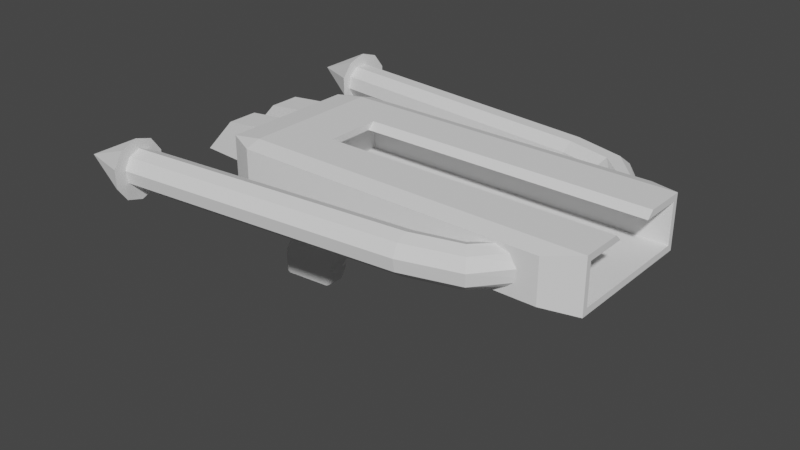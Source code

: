 # Source: Boomer_Launcher.blend  (saved by Blender 2.91.10; exported with 4.5.12 LTS)
import bpy
from mathutils import Matrix  # noqa: F401  (used for matrix-valued properties, if any)

bpy.ops.wm.read_factory_settings(use_empty=True)
scene = bpy.context.scene
scene.name = 'Scene'

# ---- collections
col_collection = bpy.data.collections.new('Collection'); scene.collection.children.link(col_collection)

# ---- materials (node trees are filled in below, after node groups)
mat_material = bpy.data.materials.new('Material')
mat_material.alpha_threshold = 0.0
mat_material.use_transparent_shadow = False
mat_material.line_color = (0.0, 0.0, 0.0, 1.0)

# ---- material node trees
mat_material.use_nodes = True; mat_material.node_tree.nodes.clear()
_N = mat_material.node_tree.nodes; _L = mat_material.node_tree.links
n0 = _N.new('ShaderNodeOutputMaterial'); n0.name = 'Material Output'; n0.location = (300, 300)
n1 = _N.new('ShaderNodeBsdfPrincipled'); n1.name = 'Principled BSDF'; n1.location = (10, 300)
n1.distribution = 'GGX'
n1.subsurface_method = 'BURLEY'
n1.inputs[2].default_value = 0.4
n1.inputs[3].default_value = 1.45
n1.inputs[27].default_value = (0.0, 0.0, 0.0, 1.0)
n1.inputs[28].default_value = 1.0
_L.new(n1.outputs[0], n0.inputs[0])
n0.is_active_output = True

# ---- world
world_world = bpy.data.worlds.new('World'); scene.world = world_world
world_world.use_nodes = True; world_world.node_tree.nodes.clear()
_N = world_world.node_tree.nodes; _L = world_world.node_tree.links
n0 = _N.new('ShaderNodeOutputWorld'); n0.name = 'World Output'; n0.location = (300, 300)
n1 = _N.new('ShaderNodeBackground'); n1.name = 'Background'; n1.location = (10, 300)
n1.inputs[0].default_value = (0.05088, 0.05088, 0.05088, 1.0)
_L.new(n1.outputs[0], n0.inputs[0])
n0.is_active_output = True
world_world.color = (0.05088, 0.05088, 0.05088)
world_world.use_sun_shadow = False
world_world.sun_shadow_jitter_overblur = 0.0

# ---- meshes
me_cube = bpy.data.meshes.new('Cube')
me_cube.from_pydata([(18.71, 1.0, 1.0), (18.71, 1.0, -1.284), (18.71, -1.0, 1.0), (18.71, -1.0, -1.284), (-1.0, 1.0, 1.0), (-1.0, 1.0, -2.069), (-1.0, -1.0, 1.0), (-1.0, -1.0, -2.069), (19.91, 1.0, 1.0), (19.91, -1.0, 1.0), (-1.885, 1.0, 1.0), (-1.885, -1.0, 1.0), (19.91, 1.0, -0.4715), (19.81, 1.0, -0.7213), (19.63, 1.0, -0.8965), (19.38, 1.0, -1.045), (19.38, -1.0, -1.045), (19.63, -1.0, -0.8965), (19.81, -1.0, -0.7213), (19.91, -1.0, -0.4715), (18.71, 1.0, 0.3333), (18.71, 1.0, -0.3333), (-1.0, -1.0, -0.3333), (-1.0, -1.0, 0.3333), (18.71, -1.0, 0.3333), (18.71, -1.0, -0.3333), (-1.0, 1.0, 0.3333), (-1.0, 1.0, -0.3333), (-1.885, 1.0, 0.3333), (-1.885, 1.0, -0.3333), (-1.885, -1.0, -0.3333), (-1.885, -1.0, 0.3333), (15.74, 1.0, -1.367), (15.74, -1.0, 1.0), (15.74, -1.0, -1.367), (15.74, 1.0, 1.0), (15.74, 1.0, -0.3333), (15.74, 1.0, 0.3333), (15.74, -1.0, -0.3333), (15.74, -1.0, 0.3333), (-4.007, -1.0, 1.0), (-4.007, 1.0, 1.0), (18.71, 1.0, 0.0), (-1.0, -1.0, 0.0), (18.71, -1.0, 0.0), (-1.0, 1.0, 0.0), (-1.885, 1.0, 0.0), (-1.885, -1.0, 0.0), (15.74, -1.0, 0.0), (15.74, 1.0, 0.0), (15.74, -0.8248, 1.424), (-1.0, -0.8248, 1.424), (18.71, 0.8248, 1.424), (9.745, -1.0, 0.0), (18.71, -0.8248, 1.424), (9.745, 1.0, 0.0), (-1.0, 0.8248, 1.424), (9.745, 1.0, 0.3333), (9.745, 1.0, -0.3333), (15.74, 0.8248, 1.424), (9.745, 1.0, 1.0), (19.91, 0.8248, 1.424), (19.91, -0.8248, 1.424), (9.745, -1.0, -1.505), (-1.885, -0.8248, 1.424), (9.745, -1.0, 0.3333), (9.745, -1.0, -0.3333), (-1.885, 0.8248, 1.424), (9.745, -1.0, 1.0), (-4.007, -0.8248, 1.424), (-4.007, 0.8248, 1.424), (9.745, 1.0, -1.505), (15.74, -1.0, 1.131), (15.74, -0.917, 1.331), (-1.0, -0.917, 1.331), (-1.0, -1.0, 1.131), (18.71, 0.917, 1.331), (18.71, 1.0, 1.131), (18.71, -0.917, 1.331), (18.71, -1.0, 1.131), (-1.0, 0.917, 1.331), (-1.0, 1.0, 1.131), (15.74, 1.0, 1.131), (15.74, 0.917, 1.331), (19.91, 1.0, 1.131), (19.91, 0.917, 1.331), (19.91, -0.917, 1.331), (19.91, -1.0, 1.131), (-1.885, -0.917, 1.331), (-1.885, -1.0, 1.131), (-1.885, 1.0, 1.131), (-1.885, 0.917, 1.331), (-4.007, -1.0, 1.131), (-4.007, -0.917, 1.331), (-4.007, 0.917, 1.331), (-4.007, 1.0, 1.131), (9.745, -1.0, 1.131), (9.745, -0.917, 1.331), (9.745, 1.0, 1.131), (9.745, 0.917, 1.331), (5.972, 1.0, -1.837), (5.452, -1.0, 1.0), (5.452, -1.0, -0.3333), (5.452, -1.0, 0.3333), (5.452, -1.0, 0.0), (5.452, 0.917, 1.331), (5.452, 1.0, -0.3333), (5.452, 1.0, 0.0), (5.452, 1.0, 1.0), (5.452, 1.0, 0.3333), (5.452, -1.0, 1.131), (5.972, -1.0, -1.837), (5.452, -0.917, 1.331), (5.452, 1.0, 1.131), (5.452, 0.8248, 1.424), (9.745, 0.8248, 1.424), (9.745, -0.8248, 1.424), (5.452, -0.8248, 1.424), (11.92, 1.0, 0.3333), (11.92, 1.0, -0.3333), (11.92, 1.0, 1.0), (11.92, -1.0, -1.413), (11.92, 1.0, 0.0), (11.92, -0.917, 1.331), (11.92, -1.0, 0.0), (11.92, 0.8248, 1.424), (11.92, -1.0, 0.3333), (11.92, -1.0, 1.0), (11.92, 1.0, 1.131), (11.92, -0.8248, 1.424), (11.92, -1.0, -0.3333), (11.92, 1.0, -1.413), (11.92, -1.0, 1.131), (11.92, 0.917, 1.331), (-2.548, -0.8684, -10.92), (18.71, -0.3333, -1.284), (18.71, 0.3333, -1.284), (19.91, 0.3333, 1.0), (19.91, -0.3333, 1.0), (-2.095, 0.3333, -1.925), (-2.095, -0.3333, -1.925), (19.38, -0.3333, -1.045), (19.38, 0.3333, -1.045), (19.63, 0.3333, -0.8965), (19.63, -0.3333, -0.8965), (19.91, 0.3333, -0.4715), (19.91, -0.3333, -0.4715), (19.81, -0.3333, -0.7213), (19.81, 0.3333, -0.7213), (15.74, 0.3333, -1.367), (15.74, -0.3333, -1.367), (-4.007, -0.3333, 1.0), (-4.007, 0.3333, 1.0), (-2.303, 0.3333, -1.154), (-2.303, -0.3333, -1.154), (-2.984, -0.3333, -0.4873), (-2.984, 0.3333, -0.4873), (-3.972, -0.3333, 0.3333), (-3.972, 0.3333, 0.3333), (-3.378, -0.3333, -0.154), (-3.378, 0.3333, -0.154), (9.211, 0.4183, -1.517), (9.211, -0.4183, -1.517), (5.984, 0.2491, -1.808), (5.984, -0.2491, -1.808), (11.94, 0.4183, -1.401), (11.94, -0.4183, -1.401), (8.189, 0.917, 1.331), (8.189, 0.8248, 1.424), (8.189, 1.0, -0.3333), (8.189, 1.0, 0.0), (8.189, 1.0, 1.0), (8.189, 1.0, 0.3333), (8.189, -1.0, 1.131), (7.232, -1.0, -1.654), (7.232, 1.0, -1.654), (8.189, -1.0, 1.0), (8.189, -1.0, -0.3333), (8.189, -1.0, 0.3333), (8.189, -1.0, 0.0), (8.189, -0.8248, 1.424), (8.189, -0.917, 1.331), (8.189, 1.0, 1.131), (7.077, 0.2491, -1.65), (7.077, -0.2491, -1.65), (-1.193, -0.8684, -6.562), (-1.193, 0.8684, -6.562), (-2.627, -0.2895, -6.546), (4.294, -0.2895, -6.562), (-2.627, 0.2895, -6.546), (4.294, 0.2895, -6.562), (-2.548, 0.8684, -10.92), (-4.088, -0.2895, -10.24), (2.939, -0.2895, -10.92), (-4.088, 0.2895, -10.24), (2.939, 0.2895, -10.92), (-5.176, -0.2895, -16.29), (-5.176, 0.2895, -16.29), (-5.233, -0.2895, -13.54), (-3.326, 0.8684, -13.99), (2.117, -0.2895, -13.47), (-5.233, 0.2895, -13.54), (2.117, 0.2895, -13.47), (-3.326, -0.8684, -13.99), (4.9, -0.9373, -4.211), (-2.321, -0.3124, -4.004), (-2.466, -0.2978, -5.377), (4.9, 0.9373, -4.211), (-1.156, -0.8934, -5.708), (-1.092, -0.9373, -4.211), (-1.092, 0.9373, -4.211), (-1.156, 0.8934, -5.708), (4.514, -0.2978, -5.708), (4.9, -0.3124, -4.211), (-2.466, 0.2978, -5.377), (-2.321, 0.3124, -4.004), (4.9, 0.3124, -4.211), (4.514, 0.2978, -5.708), (-1.045, -0.969, -3.128), (5.155, -0.323, -2.987), (-2.206, 0.323, -2.953), (5.155, -0.969, -2.987), (-2.206, -0.323, -2.953), (5.155, 0.969, -2.987), (-1.045, 0.969, -3.128), (5.155, 0.323, -2.987), (9.845, 0.328, -2.12), (9.845, -0.328, -2.12), (11.33, 0.328, -2.005), (11.33, -0.328, -2.005), (10.05, 0.328, -2.585), (10.05, -0.328, -2.585), (11.17, 0.328, -2.554), (11.17, -0.328, -2.554), (10.08, 0.328, -4.647), (10.08, -0.328, -4.647), (11.2, 0.328, -4.617), (11.2, -0.328, -4.617), (9.441, 0.328, -5.503), (9.441, -0.328, -5.503), (11.26, 0.328, -5.472), (11.26, -0.328, -5.472), (9.449, 0.328, -6.316), (9.449, -0.328, -6.316), (11.27, 0.328, -6.285), (11.27, -0.328, -6.285), (11.41, 0.328, -5.661), (11.41, -0.328, -5.661), (11.41, 0.328, -6.092), (11.41, -0.328, -6.092), (6.669, 0.328, -5.55), (6.669, -0.328, -5.55), (6.677, 0.328, -6.363), (6.677, -0.328, -6.363), (5.578, 0.328, -5.219), (5.578, -0.328, -5.219), (5.304, 0.328, -5.946), (5.304, -0.328, -5.946), (5.216, 0.328, -4.797), (5.216, -0.328, -4.797), (4.782, 0.328, -6.003), (4.782, -0.328, -6.003), (4.669, 0.7151, -3.162), (4.669, -0.7151, -3.162), (4.199, 0.7151, -6.143), (4.199, -0.7151, -6.143), (-4.649, -0.2895, -11.86), (2.484, -0.2895, -12.37), (-4.649, 0.2895, -11.86), (-2.929, 0.8684, -12.42), (2.484, 0.2895, -12.37), (-2.929, -0.8684, -12.42), (-3.592, 0.2895, -8.957), (-2.111, -0.8684, -9.515), (3.375, 0.2895, -9.515), (3.375, -0.2895, -9.515), (-2.111, 0.8684, -9.515), (-3.592, -0.2895, -8.957), (-3.189, 0.2895, -7.917), (-1.757, -0.8684, -8.375), (3.73, 0.2895, -8.375), (-3.189, -0.2895, -7.917), (3.73, -0.2895, -8.375), (-1.757, 0.8684, -8.375), (3.024, -0.1753, -11.3), (3.024, -0.4433, -11.3), (3.024, 0.4433, -11.3), (3.024, 0.1753, -11.3), (2.748, -0.1753, -12.18), (2.748, 0.4433, -12.18), (2.748, -0.4433, -12.18), (2.748, 0.1753, -12.18), (3.834, -0.4433, -8.696), (3.62, -0.4433, -9.386), (3.834, -0.1753, -8.696), (3.62, -0.1753, -9.386), (3.62, 0.1753, -9.386), (3.62, 0.4433, -9.386), (3.834, 0.1753, -8.696), (3.834, 0.4433, -8.696), (4.294, 0.6254, -6.562), (4.042, 0.7349, -6.562), (4.042, -0.7349, -6.562), (4.294, -0.6254, -6.562), (2.687, 0.7349, -10.92), (2.939, 0.6254, -10.92), (2.958, 0.6688, -11.0), (2.907, 0.7321, -11.02), (2.939, -0.6254, -10.92), (2.687, -0.7349, -10.92), (2.907, -0.7321, -11.02), (2.958, -0.6688, -11.0), (1.915, -0.6254, -13.76), (1.758, -0.735, -13.88), (1.979, -0.7321, -13.98), (1.758, 0.735, -13.88), (1.915, 0.6254, -13.76), (1.979, 0.7321, -13.98), (4.262, -0.7559, -5.708), (4.514, -0.6465, -5.708), (4.54, -0.7658, -5.606), (4.514, 0.6465, -5.708), (4.262, 0.7559, -5.708), (4.54, 0.7658, -5.606), (2.484, 0.6254, -12.37), (2.231, 0.7349, -12.37), (2.516, 0.7321, -12.27), (2.549, 0.6613, -12.32), (2.231, -0.7349, -12.37), (2.484, -0.6254, -12.37), (2.549, -0.6613, -12.32), (2.516, -0.7321, -12.27), (3.123, -0.7349, -9.515), (3.375, -0.6254, -9.515), (3.441, -0.655, -9.48), (3.407, -0.7321, -9.413), (3.375, 0.6254, -9.515), (3.123, 0.7349, -9.515), (3.407, 0.7321, -9.413), (3.441, 0.655, -9.48), (3.478, 0.7349, -8.375), (3.73, 0.6254, -8.375), (3.755, 0.6627, -8.452), (3.698, 0.7321, -8.477), (3.73, -0.6254, -8.375), (3.478, -0.7349, -8.375), (3.698, -0.7321, -8.477), (3.755, -0.6627, -8.452), (1.305, -0.2571, -16.74), (1.305, -0.6504, -16.74), (1.305, 0.6504, -16.74), (1.305, 0.2571, -16.74), (2.131, 0.2571, -13.9), (2.131, -0.2571, -13.9), (2.102, -0.6504, -14.19), (2.13, -0.5556, -14.1), (2.13, 0.5556, -14.1), (2.102, 0.6504, -14.19), (1.554, -0.2039, -16.49), (1.554, -0.5156, -16.49), (1.554, 0.5156, -16.49), (1.554, 0.2039, -16.49), (2.208, 0.2039, -14.41), (2.208, -0.2039, -14.41), (2.186, -0.5156, -14.48), (2.208, -0.4405, -14.41), (2.208, 0.4405, -14.41), (2.186, 0.5156, -14.48), (1.756, -0.1391, -16.14), (1.756, -0.3517, -16.14), (1.756, 0.3517, -16.14), (1.756, 0.1391, -16.14), (2.202, 0.1391, -14.72), (2.202, -0.1391, -14.72), (2.186, -0.3517, -14.77), (2.202, -0.3005, -14.72), (2.202, 0.3005, -14.72), (2.186, 0.3517, -14.77), (-1.885, -0.6656, -1.934), (-1.885, 0.6656, -1.934), (-2.837, 0.6656, -0.3333), (-2.294, 1.0, -0.3333), (-1.918, 1.0, -0.7033), (-2.156, 0.6656, -1.0), (-1.918, -1.0, -0.7033), (-2.156, -0.6656, -1.0), (-3.972, -0.6656, 0.3333), (-3.412, -1.0, 0.3333), (-3.99, -1.0, 0.6673), (-3.412, 1.0, 0.3333), (-3.972, 0.6656, 0.3333), (-3.99, 1.0, 0.6673), (-2.294, -1.0, -0.3333), (-2.837, -0.6656, -0.3333), (-3.231, 0.6656, 0.0), (-2.681, 1.0, 0.0), (-3.231, -0.6656, 0.0), (-2.681, -1.0, 0.0), (-2.36, -0.5339, -6.295), (-2.36, 0.5339, -6.295), (-3.901, -0.5339, -10.27), (-3.901, 0.5339, -10.27), (-5.025, -0.534, -16.47), (-5.025, 0.534, -16.47), (-5.046, -0.534, -13.57), (-5.046, 0.534, -13.57), (-2.112, -0.6028, -4.013), (-2.27, -0.5589, -5.466), (-2.27, 0.5589, -5.466), (-2.112, 0.6028, -4.013), (-1.997, 0.6345, -2.962), (-1.997, -0.6345, -2.962), (-4.462, -0.534, -11.89), (-4.462, 0.534, -11.89), (-3.404, 0.5339, -8.99), (-3.404, -0.5339, -8.99), (-3.001, 0.5339, -7.95), (-3.001, -0.5339, -7.95), (-1.689, -0.8597, -1.964), (-1.349, -1.0, -2.016), (-1.423, -1.0, -1.456), (-1.439, -1.0, -1.459), (-1.349, 1.0, -2.016), (-1.689, 0.8597, -1.964), (-1.439, 1.0, -1.459), (-1.423, 1.0, -1.456), (-2.168, -0.7273, -6.339), (-1.831, -0.8684, -6.416), (-1.831, 0.8684, -6.416), (-2.168, 0.7273, -6.339), (-3.725, -0.727, -10.35), (-3.414, -0.8684, -10.5), (-3.414, 0.8684, -10.5), (-3.725, 0.727, -10.35), (-4.498, -0.8684, -16.81), (-4.834, -0.727, -16.6), (-4.834, 0.727, -16.6), (-4.498, 0.8684, -16.81), (-4.522, -0.8684, -13.7), (-4.857, -0.727, -13.62), (-4.857, 0.727, -13.62), (-4.522, 0.8684, -13.7), (-1.918, -0.7965, -4.05), (-1.58, -0.9373, -4.116), (-1.74, -0.8934, -5.581), (-2.077, -0.7524, -5.508), (-2.077, 0.7524, -5.508), (-1.74, 0.8934, -5.581), (-1.918, 0.7965, -4.05), (-1.58, 0.9373, -4.116), (-1.464, 0.969, -3.055), (-1.803, 0.8284, -2.996), (-1.464, -0.969, -3.055), (-1.803, -0.8284, -2.996), (-4.279, -0.727, -11.95), (-3.956, -0.8684, -12.07), (-4.279, 0.727, -11.95), (-3.956, 0.8684, -12.07), (-3.224, 0.7271, -9.063), (-2.907, 0.8684, -9.192), (-2.907, -0.8684, -9.192), (-3.224, -0.7271, -9.063), (-2.817, 0.7272, -8.013), (-2.493, 0.8684, -8.124), (-2.493, -0.8684, -8.124), (-2.817, -0.7272, -8.013), (-4.341, -0.1989, -17.15), (-4.341, -0.5967, -17.15), (-4.341, 0.5967, -17.15), (-4.341, 0.1989, -17.15), (-5.078, 0.1989, -16.62), (-5.078, -0.1989, -16.62), (-4.973, -0.3669, -16.74), (-4.973, 0.3669, -16.74), (-4.612, 0.5967, -16.97), (-4.843, 0.4996, -16.83), (-4.843, -0.4996, -16.83), (-4.612, -0.5967, -16.97), (-4.087, -0.8684, -17.0), (-4.16, -0.8684, -17.03), (-4.147, -0.8197, -17.08), (1.104, 0.7321, -16.78), (1.14, 0.7113, -16.82), (-4.087, 0.8684, -17.0), (-4.147, 0.8197, -17.08), (-4.16, 0.8684, -17.03), (1.104, -0.7321, -16.78), (1.14, -0.7113, -16.82), (-4.104, 0.2895, -17.07), (-4.104, -0.2895, -17.07), (1.083, 0.2895, -16.84), (1.083, -0.2895, -16.84), (1.083, 0.6659, -16.84), (-4.104, 0.8021, -17.07), (-4.104, -0.8021, -17.07), (1.083, -0.6659, -16.84), (5.972, 0.3333, -1.837), (5.972, -0.3333, -1.837), (7.232, 0.3333, -1.654), (7.232, -0.3333, -1.654), (5.772, 0.2491, -3.224), (5.772, -0.2491, -3.224), (6.617, 0.2491, -3.066), (6.617, -0.2491, -3.066), (6.039, 0.2491, -4.336), (6.039, -0.2491, -4.336), (6.585, 0.2491, -4.021), (6.585, -0.2491, -4.021), (6.679, 0.2491, -5.214), (6.679, -0.2491, -5.214), (6.725, 0.2491, -4.899), (6.725, -0.2491, -4.899)], [], [(64, 67, 70, 69), (103, 101, 6, 23), (454, 430, 400, 412), (150, 135, 3, 34), (37, 35, 0, 20), (2, 24, 44, 25, 3, 16, 17, 18, 19, 9), (136, 1, 15, 142), (156, 160, 394, 380), (128, 98, 99, 133), (146, 138, 9, 19), (143, 14, 13, 148), (142, 15, 14, 143), (146, 19, 18, 147), (1, 21, 42, 20, 0, 8, 12, 13, 14, 15), (379, 383, 382, 424, 423), (23, 6, 11, 31), (378, 140, 222, 411), (43, 23, 31, 47), (4, 26, 28, 10), (45, 27, 29, 46), (379, 139, 153, 383), (396, 386, 157, 159), (32, 36, 21, 1), (49, 37, 20, 42), (111, 102, 22, 7), (104, 103, 23, 43), (44, 24, 39, 48), (3, 25, 38, 34), (122, 118, 37, 49), (131, 119, 36, 32), (118, 120, 35, 37), (166, 150, 34, 121), (24, 2, 33, 39), (64, 69, 93, 88), (28, 46, 395, 389), (46, 29, 381, 395), (30, 47, 397, 392), (386, 388, 40, 151, 157), (140, 378, 385, 154), (158, 152, 41, 391, 390), (398, 417, 465, 426), (9, 138, 137, 8, 84, 85, 61, 62, 86, 87), (385, 393, 155, 154), (119, 122, 49, 36), (25, 44, 48, 38), (102, 104, 43, 22), (36, 49, 42, 21), (393, 396, 159, 155), (26, 45, 46, 28), (22, 43, 47, 30), (160, 158, 390, 394), (117, 51, 74, 112), (0, 35, 82, 77), (52, 61, 85, 76), (114, 56, 51, 117), (70, 67, 91, 94), (51, 56, 67, 64), (52, 59, 50, 54), (4, 10, 90, 81), (41, 152, 151, 40, 92, 93, 69, 70, 94, 95), (125, 59, 83, 133), (52, 54, 62, 61), (62, 54, 78, 86), (127, 33, 72, 132), (8, 0, 77, 84), (2, 9, 87, 79), (59, 52, 76, 83), (11, 6, 75, 89), (108, 4, 81, 113), (33, 2, 79, 72), (80, 91, 67, 56), (40, 11, 89, 92), (10, 41, 95, 90), (88, 74, 51, 64), (132, 72, 73, 123), (77, 82, 83, 76), (79, 87, 86, 78), (84, 77, 76, 85), (89, 75, 74, 88), (81, 90, 91, 80), (72, 79, 78, 73), (113, 81, 80, 105), (92, 89, 88, 93), (90, 95, 94, 91), (54, 50, 73, 78), (173, 96, 97, 181), (120, 60, 98, 128), (176, 68, 96, 173), (168, 115, 99, 167), (125, 115, 116, 129), (129, 116, 97, 123), (130, 124, 53, 66), (169, 170, 55, 58), (499, 162, 63, 174), (172, 171, 60, 57), (175, 169, 58, 71), (170, 172, 57, 55), (124, 126, 65, 53), (121, 130, 66, 63), (126, 127, 68, 65), (45, 26, 109, 107), (5, 27, 106, 100), (26, 4, 108, 109), (188, 303, 344, 282), (27, 45, 107, 106), (56, 114, 105, 80), (6, 101, 110, 75), (75, 110, 112, 74), (182, 113, 105, 167), (171, 108, 113, 182), (180, 117, 112, 181), (177, 179, 104, 102), (179, 178, 103, 104), (174, 177, 102, 111), (178, 176, 101, 103), (39, 33, 127, 126), (34, 38, 130, 121), (48, 39, 126, 124), (38, 48, 124, 130), (50, 129, 123, 73), (59, 125, 129, 50), (35, 120, 128, 82), (96, 132, 123, 97), (68, 127, 132, 96), (115, 125, 133, 99), (58, 55, 122, 119), (162, 166, 121, 63), (57, 60, 120, 118), (71, 58, 119, 131), (55, 57, 118, 122), (82, 128, 133, 83), (168, 114, 117, 180, 116, 115), (71, 131, 165, 161), (166, 162, 227, 229), (399, 408, 446, 429), (300, 190, 280, 341), (175, 71, 161, 498), (498, 161, 162, 499), (429, 462, 416, 399), (155, 159, 160, 156), (139, 379, 410, 220), (139, 140, 154, 153), (10, 28, 389, 391, 41), (159, 157, 158, 160), (31, 11, 40, 388, 387), (154, 155, 156, 153), (47, 31, 387, 397), (157, 151, 152, 158), (131, 32, 149, 165), (165, 149, 150, 166), (12, 145, 148, 13), (145, 146, 147, 148), (16, 141, 144, 17), (141, 142, 143, 144), (17, 144, 147, 18), (144, 143, 148, 147), (12, 8, 137, 145), (145, 137, 138, 146), (3, 135, 141, 16), (135, 136, 142, 141), (32, 1, 136, 149), (149, 136, 135, 150), (398, 187, 281, 417), (189, 399, 416, 278), (184, 164, 501, 503), (100, 175, 498, 496), (65, 68, 176, 178), (63, 66, 177, 174), (53, 65, 178, 179), (66, 53, 179, 177), (116, 180, 181, 97), (60, 171, 182, 98), (98, 182, 167, 99), (107, 109, 172, 170), (100, 106, 169, 175), (109, 108, 171, 172), (497, 499, 174, 111), (106, 107, 170, 169), (114, 168, 167, 105), (101, 176, 173, 110), (110, 173, 181, 112), (277, 272, 194, 192), (459, 276, 191, 432), (311, 310, 331, 330, 290, 285), (194, 401, 413, 268), (400, 192, 266, 412), (274, 275, 193, 195), (211, 322, 301, 186), (302, 185, 279, 345), (206, 214, 189, 187), (217, 212, 188, 190), (324, 270, 202, 316), (201, 405, 403, 197), (198, 201, 197, 196), (437, 485, 484, 468, 474), (328, 271, 203, 313), (439, 454, 412, 404), (273, 460, 431, 134), (327, 326, 307, 306, 286, 289), (306, 305, 195, 287, 286), (310, 309, 134, 271, 328, 331), (404, 198, 196, 402), (314, 313, 203, 478, 486), (490, 492, 482, 350, 351), (456, 440, 405, 413), (403, 436, 475, 473), (269, 325, 315, 199), (267, 329, 312, 200), (317, 316, 356, 357), (440, 436, 403, 405), (412, 266, 198, 404), (270, 267, 200, 202), (202, 200, 353, 352), (411, 222, 205, 406), (482, 481, 317, 357, 350), (268, 413, 405, 201), (266, 268, 201, 198), (406, 407, 445, 442), (213, 204, 320, 319, 212), (225, 219, 213, 216), (216, 213, 212, 217), (222, 220, 215, 205), (205, 215, 214, 206), (221, 218, 209, 204), (210, 207, 323, 322, 211), (223, 225, 216, 207), (270, 324, 327, 289, 291), (220, 410, 409, 215), (462, 458, 414, 416), (406, 205, 206, 407), (408, 409, 448, 446), (224, 223, 207, 210), (207, 216, 217, 321, 323), (218, 452, 443, 209), (215, 409, 408, 214), (219, 221, 204, 213), (204, 209, 208, 318, 320), (417, 415, 461, 465), (409, 410, 451, 448), (422, 5, 224, 450), (497, 111, 221, 219), (410, 379, 423, 451), (5, 100, 223, 224), (421, 420, 30, 392, 384), (153, 156, 380, 383), (100, 496, 225, 223), (111, 7, 218, 221), (140, 139, 220, 222), (496, 497, 219, 225), (229, 227, 231, 233), (165, 166, 229, 228), (162, 161, 226, 227), (161, 165, 228, 226), (230, 232, 236, 234), (228, 229, 233, 232), (226, 228, 232, 230), (227, 226, 230, 231), (235, 234, 238, 239), (231, 230, 234, 235), (233, 231, 235, 237), (232, 233, 237, 236), (241, 239, 243, 245), (237, 235, 239, 241), (236, 237, 241, 240), (234, 236, 240, 238), (242, 244, 245, 243), (244, 240, 246, 248), (238, 240, 244, 242), (243, 239, 251, 253), (246, 247, 249, 248), (240, 241, 247, 246), (241, 245, 249, 247), (245, 244, 248, 249), (252, 253, 257, 256), (242, 243, 253, 252), (238, 242, 252, 250), (239, 238, 250, 251), (257, 255, 259, 261), (253, 251, 255, 257), (251, 250, 254, 255), (250, 252, 256, 254), (258, 260, 264, 262), (255, 254, 258, 259), (254, 256, 260, 258), (256, 257, 261, 260), (263, 262, 264, 265), (260, 261, 265, 264), (261, 259, 263, 265), (259, 258, 262, 263), (193, 308, 311, 285, 284), (272, 414, 401, 194), (192, 194, 268, 266), (488, 489, 466, 469), (203, 438, 434, 479, 478), (435, 439, 404, 402), (336, 274, 195, 305), (275, 333, 308, 193), (283, 340, 343, 338, 337, 276), (458, 433, 401, 414), (334, 333, 275, 295, 293), (339, 338, 343, 342, 299, 297), (282, 344, 347, 292, 294), (195, 193, 284, 287), (417, 281, 277, 415), (275, 274, 296, 295), (278, 416, 414, 272), (281, 278, 272, 277), (187, 189, 278, 281), (214, 408, 399, 189), (191, 304, 307, 326, 325, 269), (415, 277, 192, 400), (407, 206, 187, 398), (190, 188, 282, 280), (208, 444, 427, 185), (186, 301, 340, 283), (318, 208, 185, 302), (212, 319, 303, 188), (286, 287, 291, 289), (284, 285, 290, 288), (287, 284, 288, 291), (299, 298, 296, 297), (298, 294, 295, 296), (294, 292, 293, 295), (346, 345, 279, 273, 332, 335), (274, 336, 339, 297, 296), (347, 346, 335, 334, 293, 292), (276, 337, 304, 191), (342, 341, 280, 298, 299), (330, 329, 267, 288, 290), (280, 282, 294, 298), (267, 270, 291, 288), (332, 273, 134, 309), (304, 305, 306, 307), (308, 309, 310, 311), (312, 313, 314), (315, 316, 317), (318, 319, 320), (321, 322, 323), (324, 325, 326, 327), (328, 329, 330, 331), (332, 333, 334, 335), (336, 337, 338, 339), (340, 341, 342, 343), (344, 345, 346, 347), (318, 302, 303, 319), (321, 300, 301, 322), (332, 309, 308, 333), (340, 301, 300, 341), (328, 313, 312, 329), (315, 325, 324, 316), (304, 337, 336, 305), (302, 345, 344, 303), (321, 217, 190, 300), (348, 351, 361, 358), (352, 353, 363, 362), (354, 349, 359, 364), (441, 199, 483, 485, 437), (491, 490, 351, 348), (316, 202, 352, 356), (314, 486, 487, 349, 354), (312, 314, 354, 355), (200, 312, 355, 353), (363, 365, 375, 373), (358, 361, 371, 368), (362, 363, 373, 372), (353, 355, 365, 363), (355, 354, 364, 365), (350, 357, 367, 360), (349, 348, 358, 359), (357, 356, 366, 367), (356, 352, 362, 366), (351, 350, 360, 361), (372, 373, 368, 371), (377, 376, 372, 371, 370), (373, 375, 374, 369, 368), (365, 364, 374, 375), (360, 367, 377, 370), (359, 358, 368, 369), (367, 366, 376, 377), (366, 362, 372, 376), (361, 360, 370, 371), (364, 359, 369, 374), (386, 387, 388), (389, 390, 391), (381, 382, 383, 380), (395, 381, 380, 394), (384, 392, 393, 385), (397, 387, 386, 396), (29, 425, 424, 382, 381), (7, 419, 452, 218), (389, 395, 394, 390), (392, 397, 396, 393), (185, 427, 464, 279), (27, 5, 422, 425, 29), (433, 456, 413, 401), (134, 431, 455, 271), (415, 400, 430, 461), (434, 435, 476, 477), (480, 479, 434, 477, 467), (457, 269, 199, 441), (209, 443, 444, 208), (411, 406, 442, 453), (447, 211, 186, 428), (449, 210, 211, 447), (450, 224, 210, 449), (385, 378, 418, 421, 384), (271, 455, 438, 203), (432, 191, 269, 457), (463, 283, 276, 459), (279, 464, 460, 273), (428, 186, 283, 463), (407, 398, 426, 445), (7, 22, 30, 420, 419), (418, 419, 420, 421), (422, 423, 424, 425), (427, 444, 445, 426), (422, 450, 451, 423), (459, 432, 433, 458), (431, 460, 461, 430), (455, 431, 430, 454), (441, 437, 436, 440), (434, 438, 439, 435), (457, 441, 440, 456), (443, 452, 453, 442), (444, 443, 442, 445), (447, 428, 429, 446), (449, 447, 446, 448), (450, 449, 448, 451), (452, 419, 418, 453), (438, 455, 454, 439), (432, 457, 456, 433), (463, 459, 458, 462), (460, 464, 465, 461), (428, 463, 462, 429), (464, 427, 426, 465), (378, 411, 453, 418), (469, 466, 471, 470), (466, 467, 477, 476, 472, 471), (468, 469, 470, 473, 475, 474), (197, 403, 473, 470), (436, 437, 474, 475), (402, 196, 471, 472), (196, 197, 470, 471), (484, 493, 488, 469, 468), (199, 315, 317, 481, 483), (435, 402, 472, 476), (487, 495, 491, 348, 349), (494, 478, 479, 480), (492, 481, 482), (483, 493, 484, 485), (486, 495, 487), (492, 493, 483, 481), (494, 495, 486, 478), (489, 494, 480, 467, 466), (492, 490, 491, 495, 494, 489, 488, 493), (163, 164, 497, 496), (183, 163, 496, 498), (164, 184, 499, 497), (184, 183, 498, 499), (501, 500, 504, 505), (164, 163, 500, 501), (183, 184, 503, 502), (163, 183, 502, 500), (506, 507, 511, 510), (502, 503, 507, 506), (500, 502, 506, 504), (503, 501, 505, 507), (508, 510, 511, 509), (504, 506, 510, 508), (507, 505, 509, 511), (505, 504, 508, 509)])
_uv = me_cube.uv_layers.new(name='UVMap')
_uv.uv.foreach_set('vector', [0.875, 0.7281, 0.875, 0.5219, 0.875, 0.5219, 0.875, 0.7281, 0.5417, 0.9182, 0.625, 0.9182, 0.625, 1.0, 0.5417, 1.0, 0.375, 1.0, 0.375, 1.0, 0.375, 1.0, 0.375, 1.0, 0.3373, 0.6667, 0.375, 0.6667, 0.375, 0.75, 0.3373, 0.75, 0.5417, 0.4623, 0.625, 0.4623, 0.625, 0.5, 0.5417, 0.5, 0.625, 0.75, 0.5417, 0.75, 0.5, 0.75, 0.4583, 0.75, 0.375, 0.75, 0.375, 0.75, 0.3879, 0.75, 0.4098, 0.75, 0.4411, 0.75, 0.625, 0.75, 0.375, 0.5833, 0.375, 0.5, 0.375, 0.5, 0.375, 0.5833, 0.4583, 0.1667, 0.5, 0.1667, 0.5, 0.2082, 0.4583, 0.2082, 0.625, 0.4138, 0.625, 0.3863, 0.625, 0.3863, 0.625, 0.4138, 0.4411, 0.6667, 0.625, 0.6667, 0.625, 0.75, 0.4411, 0.75, 0.3879, 0.5833, 0.3879, 0.5, 0.4098, 0.5, 0.4098, 0.5833, 0.375, 0.5833, 0.375, 0.5, 0.3879, 0.5, 0.3879, 0.5833, 0.4411, 0.6667, 0.4411, 0.75, 0.4098, 0.75, 0.4098, 0.6667, 0.375, 0.5, 0.4583, 0.5, 0.5, 0.5, 0.5417, 0.5, 0.625, 0.5, 0.625, 0.5, 0.4411, 0.5, 0.4098, 0.5, 0.3879, 0.5, 0.375, 0.5, 0.125, 0.5418, 0.125, 0.5418, 0.125, 0.5, 0.125, 0.5, 0.125, 0.5175, 0.5417, 1.0, 0.625, 1.0, 0.625, 1.0, 0.5417, 1.0, 0.125, 0.7082, 0.125, 0.6667, 0.125, 0.6667, 0.125, 0.7069, 0.5, 1.0, 0.5417, 1.0, 0.5417, 1.0, 0.5, 1.0, 0.625, 0.25, 0.5417, 0.25, 0.5417, 0.25, 0.625, 0.25, 0.5, 0.25, 0.4583, 0.25, 0.4583, 0.25, 0.5, 0.25, 0.125, 0.5418, 0.125, 0.5833, 0.125, 0.5833, 0.125, 0.5418, 0.5, 0.0418, 0.5417, 0.0418, 0.5417, 0.08333, 0.5, 0.08333, 0.375, 0.4623, 0.4583, 0.4623, 0.4583, 0.5, 0.375, 0.5, 0.5, 0.4623, 0.5417, 0.4623, 0.5417, 0.5, 0.5, 0.5, 0.375, 0.9182, 0.4583, 0.9182, 0.4583, 1.0, 0.375, 1.0, 0.5, 0.9182, 0.5417, 0.9182, 0.5417, 1.0, 0.5, 1.0, 0.5, 0.75, 0.5417, 0.75, 0.5417, 0.7877, 0.5, 0.7877, 0.375, 0.75, 0.4583, 0.75, 0.4583, 0.7877, 0.375, 0.7877, 0.5, 0.4138, 0.5417, 0.4138, 0.5417, 0.4623, 0.5, 0.4623, 0.375, 0.4138, 0.4583, 0.4138, 0.4583, 0.4623, 0.375, 0.4623, 0.5417, 0.4138, 0.625, 0.4138, 0.625, 0.4623, 0.5417, 0.4623, 0.2888, 0.6667, 0.3373, 0.6667, 0.3373, 0.75, 0.2888, 0.75, 0.5417, 0.75, 0.625, 0.75, 0.625, 0.7877, 0.5417, 0.7877, 0.625, 1.0, 0.625, 1.0, 0.625, 1.0, 0.625, 1.0, 0.5417, 0.25, 0.5, 0.25, 0.5, 0.25, 0.5417, 0.25, 0.5, 0.25, 0.4583, 0.25, 0.4583, 0.25, 0.5, 0.25, 0.4583, 1.0, 0.5, 1.0, 0.5, 1.0, 0.4583, 1.0, 0.5417, 0.0418, 0.5834, 0.0, 0.625, 0.0, 0.625, 0.08333, 0.5417, 0.08333, 0.125, 0.6667, 0.125, 0.7082, 0.125, 0.7082, 0.125, 0.6667, 0.5417, 0.1667, 0.625, 0.1667, 0.625, 0.25, 0.5834, 0.25, 0.5417, 0.2082, 0.375, 1.0, 0.375, 1.0, 0.375, 1.0, 0.375, 1.0, 0.625, 0.75, 0.625, 0.6667, 0.625, 0.5833, 0.625, 0.5, 0.625, 0.5, 0.625, 0.5104, 0.625, 0.5219, 0.625, 0.7281, 0.625, 0.7396, 0.625, 0.75, 0.375, 0.0418, 0.4583, 0.0418, 0.4583, 0.08333, 0.375, 0.08333, 0.4583, 0.4138, 0.5, 0.4138, 0.5, 0.4623, 0.4583, 0.4623, 0.4583, 0.75, 0.5, 0.75, 0.5, 0.7877, 0.4583, 0.7877, 0.4583, 0.9182, 0.5, 0.9182, 0.5, 1.0, 0.4583, 1.0, 0.4583, 0.4623, 0.5, 0.4623, 0.5, 0.5, 0.4583, 0.5, 0.4583, 0.0418, 0.5, 0.0418, 0.5, 0.08333, 0.4583, 0.08333, 0.5417, 0.25, 0.5, 0.25, 0.5, 0.25, 0.5417, 0.25, 0.4583, 1.0, 0.5, 1.0, 0.5, 1.0, 0.4583, 1.0, 0.5, 0.1667, 0.5417, 0.1667, 0.5417, 0.2082, 0.5, 0.2082, 0.625, 0.9182, 0.625, 1.0, 0.625, 1.0, 0.625, 0.9182, 0.625, 0.5, 0.625, 0.4623, 0.625, 0.4623, 0.625, 0.5, 0.625, 0.5219, 0.625, 0.5219, 0.625, 0.5104, 0.625, 0.5104, 0.7932, 0.5219, 0.875, 0.5219, 0.875, 0.7281, 0.7932, 0.7281, 0.625, 0.25, 0.625, 0.25, 0.625, 0.25, 0.625, 0.25, 0.875, 0.7281, 0.875, 0.5219, 0.875, 0.5219, 0.875, 0.7281, 0.625, 0.5219, 0.6627, 0.5219, 0.6627, 0.7281, 0.625, 0.7281, 0.625, 0.25, 0.625, 0.25, 0.625, 0.25, 0.625, 0.25, 0.625, 0.25, 0.625, 0.1667, 0.625, 0.08333, 0.625, 0.0, 0.625, 0.0, 0.625, 0.01037, 0.625, 0.0219, 0.625, 0.2281, 0.625, 0.2396, 0.625, 0.25, 0.625, 0.4138, 0.625, 0.4623, 0.625, 0.4623, 0.625, 0.4138, 0.625, 0.5219, 0.625, 0.7281, 0.625, 0.7281, 0.625, 0.5219, 0.625, 0.7281, 0.625, 0.7281, 0.625, 0.7396, 0.625, 0.7396, 0.625, 0.8362, 0.625, 0.7877, 0.625, 0.7877, 0.625, 0.8362, 0.625, 0.5, 0.625, 0.5, 0.625, 0.5, 0.625, 0.5, 0.625, 0.75, 0.625, 0.75, 0.625, 0.75, 0.625, 0.75, 0.625, 0.4623, 0.625, 0.5, 0.625, 0.5, 0.625, 0.4623, 0.625, 1.0, 0.625, 1.0, 0.625, 1.0, 0.625, 1.0, 0.625, 0.3318, 0.625, 0.25, 0.625, 0.25, 0.625, 0.3318, 0.625, 0.7877, 0.625, 0.75, 0.625, 0.75, 0.625, 0.7877, 0.625, 0.25, 0.625, 0.25, 0.625, 0.25, 0.625, 0.25, 0.625, 1.0, 0.625, 1.0, 0.625, 1.0, 0.625, 1.0, 0.625, 0.25, 0.625, 0.25, 0.625, 0.25, 0.625, 0.25, 0.625, 1.0, 0.625, 1.0, 0.625, 1.0, 0.625, 1.0, 0.625, 0.8362, 0.625, 0.7877, 0.625, 0.7877, 0.625, 0.8362, 0.625, 0.5, 0.625, 0.4623, 0.625, 0.4623, 0.625, 0.5, 0.625, 0.75, 0.625, 0.75, 0.625, 0.7396, 0.625, 0.7396, 0.625, 0.5, 0.625, 0.5, 0.625, 0.5104, 0.625, 0.5104, 0.625, 1.0, 0.625, 1.0, 0.625, 1.0, 0.625, 1.0, 0.625, 0.25, 0.625, 0.25, 0.625, 0.25, 0.625, 0.25, 0.625, 0.7877, 0.625, 0.75, 0.625, 0.75, 0.625, 0.7877, 0.625, 0.3318, 0.625, 0.25, 0.625, 0.25, 0.625, 0.3318, 0.625, 1.0, 0.625, 1.0, 0.625, 1.0, 0.625, 1.0, 0.625, 0.25, 0.625, 0.25, 0.625, 0.25, 0.625, 0.25, 0.625, 0.75, 0.625, 0.7877, 0.625, 0.7877, 0.625, 0.75, 0.625, 0.8835, 0.625, 0.8637, 0.625, 0.8637, 0.625, 0.8835, 0.625, 0.4138, 0.625, 0.3863, 0.625, 0.3863, 0.625, 0.4138, 0.625, 0.8835, 0.625, 0.8637, 0.625, 0.8637, 0.625, 0.8835, 0.625, 0.3665, 0.625, 0.3863, 0.625, 0.3863, 0.625, 0.3665, 0.7112, 0.5219, 0.7387, 0.5219, 0.7387, 0.7281, 0.7112, 0.7281, 0.625, 0.8362, 0.625, 0.8637, 0.625, 0.8637, 0.625, 0.8362, 0.4583, 0.8362, 0.5, 0.8362, 0.5, 0.8637, 0.4583, 0.8637, 0.4583, 0.3665, 0.5, 0.3665, 0.5, 0.3863, 0.4583, 0.3863, 0.2415, 0.6667, 0.2613, 0.6667, 0.2613, 0.75, 0.2415, 0.75, 0.5417, 0.3665, 0.625, 0.3665, 0.625, 0.3863, 0.5417, 0.3863, 0.375, 0.3665, 0.4583, 0.3665, 0.4583, 0.3863, 0.375, 0.3863, 0.5, 0.3665, 0.5417, 0.3665, 0.5417, 0.3863, 0.5, 0.3863, 0.5, 0.8362, 0.5417, 0.8362, 0.5417, 0.8637, 0.5, 0.8637, 0.375, 0.8362, 0.4583, 0.8362, 0.4583, 0.8637, 0.375, 0.8637, 0.5417, 0.8362, 0.625, 0.8362, 0.625, 0.8637, 0.5417, 0.8637, 0.5, 0.25, 0.5417, 0.25, 0.5417, 0.3318, 0.5, 0.3318, 0.375, 0.25, 0.4583, 0.25, 0.4583, 0.3318, 0.375, 0.3318, 0.5417, 0.25, 0.625, 0.25, 0.625, 0.3318, 0.5417, 0.3318, 0.2068, 0.6667, 0.2068, 0.7299, 0.2068, 0.7299, 0.2068, 0.6667, 0.4583, 0.25, 0.5, 0.25, 0.5, 0.3318, 0.4583, 0.3318, 0.625, 0.25, 0.625, 0.3318, 0.625, 0.3318, 0.625, 0.25, 0.625, 1.0, 0.625, 0.9182, 0.625, 0.9182, 0.625, 1.0, 0.625, 1.0, 0.625, 0.9182, 0.625, 0.9182, 0.625, 1.0, 0.625, 0.3665, 0.625, 0.3318, 0.625, 0.3318, 0.625, 0.3665, 0.625, 0.3665, 0.625, 0.3318, 0.625, 0.3318, 0.625, 0.3665, 0.625, 0.8835, 0.625, 0.9182, 0.625, 0.9182, 0.625, 0.8835, 0.4583, 0.8835, 0.5, 0.8835, 0.5, 0.9182, 0.4583, 0.9182, 0.5, 0.8835, 0.5417, 0.8835, 0.5417, 0.9182, 0.5, 0.9182, 0.375, 0.8835, 0.4583, 0.8835, 0.4583, 0.9182, 0.375, 0.9182, 0.5417, 0.8835, 0.625, 0.8835, 0.625, 0.9182, 0.5417, 0.9182, 0.5417, 0.7877, 0.625, 0.7877, 0.625, 0.8362, 0.5417, 0.8362, 0.375, 0.7877, 0.4583, 0.7877, 0.4583, 0.8362, 0.375, 0.8362, 0.5, 0.7877, 0.5417, 0.7877, 0.5417, 0.8362, 0.5, 0.8362, 0.4583, 0.7877, 0.5, 0.7877, 0.5, 0.8362, 0.4583, 0.8362, 0.625, 0.7877, 0.625, 0.8362, 0.625, 0.8362, 0.625, 0.7877, 0.6627, 0.5219, 0.7112, 0.5219, 0.7112, 0.7281, 0.6627, 0.7281, 0.625, 0.4623, 0.625, 0.4138, 0.625, 0.4138, 0.625, 0.4623, 0.625, 0.8637, 0.625, 0.8362, 0.625, 0.8362, 0.625, 0.8637, 0.625, 0.8637, 0.625, 0.8362, 0.625, 0.8362, 0.625, 0.8637, 0.625, 0.3863, 0.625, 0.4138, 0.625, 0.4138, 0.625, 0.3863, 0.4583, 0.3863, 0.5, 0.3863, 0.5, 0.4138, 0.4583, 0.4138, 0.2613, 0.6667, 0.2888, 0.6667, 0.2888, 0.75, 0.2613, 0.75, 0.5417, 0.3863, 0.625, 0.3863, 0.625, 0.4138, 0.5417, 0.4138, 0.375, 0.3863, 0.4583, 0.3863, 0.4583, 0.4138, 0.375, 0.4138, 0.5, 0.3863, 0.5417, 0.3863, 0.5417, 0.4138, 0.5, 0.4138, 0.625, 0.4623, 0.625, 0.4138, 0.625, 0.4138, 0.625, 0.4623, 0.7585, 0.5219, 0.7932, 0.5219, 0.7932, 0.7281, 0.7585, 0.7281, 0.7387, 0.7281, 0.7387, 0.5219, 0.2613, 0.5, 0.2888, 0.5, 0.2888, 0.5833, 0.2613, 0.5833, 0.2888, 0.6667, 0.2613, 0.6667, 0.2613, 0.6667, 0.2888, 0.6667, 0.375, 0.25, 0.375, 0.25, 0.375, 0.25, 0.375, 0.25, 0.2068, 0.5201, 0.2068, 0.5833, 0.2068, 0.5833, 0.2068, 0.5201, 0.2415, 0.5, 0.2613, 0.5, 0.2613, 0.5833, 0.2415, 0.5833, 0.2415, 0.5833, 0.2613, 0.5833, 0.2613, 0.6667, 0.2415, 0.6667, 0.375, 0.25, 0.375, 0.25, 0.375, 0.25, 0.375, 0.25, 0.4583, 0.08333, 0.5, 0.08333, 0.5, 0.1667, 0.4583, 0.1667, 0.125, 0.5833, 0.125, 0.5418, 0.125, 0.5431, 0.125, 0.5833, 0.125, 0.5833, 0.125, 0.6667, 0.125, 0.6667, 0.125, 0.5833, 0.625, 0.25, 0.5417, 0.25, 0.5417, 0.25, 0.5834, 0.25, 0.625, 0.25, 0.5, 0.08333, 0.5417, 0.08333, 0.5417, 0.1667, 0.5, 0.1667, 0.5417, 1.0, 0.625, 1.0, 0.625, 1.0, 0.5834, 1.0, 0.5417, 1.0, 0.375, 0.08333, 0.4583, 0.08333, 0.4583, 0.1667, 0.375, 0.1667, 0.5, 1.0, 0.5417, 1.0, 0.5417, 1.0, 0.5, 1.0, 0.5417, 0.08333, 0.625, 0.08333, 0.625, 0.1667, 0.5417, 0.1667, 0.2888, 0.5, 0.3373, 0.5, 0.3373, 0.5833, 0.2888, 0.5833, 0.2888, 0.5833, 0.3373, 0.5833, 0.3373, 0.6667, 0.2888, 0.6667, 0.4411, 0.5, 0.4411, 0.5833, 0.4098, 0.5833, 0.4098, 0.5, 0.4411, 0.5833, 0.4411, 0.6667, 0.4098, 0.6667, 0.4098, 0.5833, 0.375, 0.75, 0.375, 0.6667, 0.3879, 0.6667, 0.3879, 0.75, 0.375, 0.6667, 0.375, 0.5833, 0.3879, 0.5833, 0.3879, 0.6667, 0.3879, 0.75, 0.3879, 0.6667, 0.4098, 0.6667, 0.4098, 0.75, 0.3879, 0.6667, 0.3879, 0.5833, 0.4098, 0.5833, 0.4098, 0.6667, 0.4411, 0.5, 0.625, 0.5, 0.625, 0.5833, 0.4411, 0.5833, 0.4411, 0.5833, 0.625, 0.5833, 0.625, 0.6667, 0.4411, 0.6667, 0.375, 0.75, 0.375, 0.6667, 0.375, 0.6667, 0.375, 0.75, 0.375, 0.6667, 0.375, 0.5833, 0.375, 0.5833, 0.375, 0.6667, 0.3373, 0.5, 0.375, 0.5, 0.375, 0.5833, 0.3373, 0.5833, 0.3373, 0.5833, 0.375, 0.5833, 0.375, 0.6667, 0.3373, 0.6667, 0.125, 0.7019, 0.125, 0.6667, 0.125, 0.6667, 0.125, 0.7019, 0.125, 0.5833, 0.125, 0.5481, 0.125, 0.5481, 0.125, 0.5833, 0.2392, 0.6561, 0.2091, 0.6561, 0.2091, 0.6561, 0.2392, 0.6561, 0.2068, 0.5, 0.2415, 0.5, 0.2415, 0.5833, 0.2068, 0.5833, 0.5417, 0.8637, 0.625, 0.8637, 0.625, 0.8835, 0.5417, 0.8835, 0.375, 0.8637, 0.4583, 0.8637, 0.4583, 0.8835, 0.375, 0.8835, 0.5, 0.8637, 0.5417, 0.8637, 0.5417, 0.8835, 0.5, 0.8835, 0.4583, 0.8637, 0.5, 0.8637, 0.5, 0.8835, 0.4583, 0.8835, 0.625, 0.8637, 0.625, 0.8835, 0.625, 0.8835, 0.625, 0.8637, 0.625, 0.3863, 0.625, 0.3665, 0.625, 0.3665, 0.625, 0.3863, 0.625, 0.3863, 0.625, 0.3665, 0.625, 0.3665, 0.625, 0.3863, 0.5, 0.3318, 0.5417, 0.3318, 0.5417, 0.3665, 0.5, 0.3665, 0.375, 0.3318, 0.4583, 0.3318, 0.4583, 0.3665, 0.375, 0.3665, 0.5417, 0.3318, 0.625, 0.3318, 0.625, 0.3665, 0.5417, 0.3665, 0.2068, 0.6667, 0.2415, 0.6667, 0.2415, 0.75, 0.2068, 0.75, 0.4583, 0.3318, 0.5, 0.3318, 0.5, 0.3665, 0.4583, 0.3665, 0.625, 0.3318, 0.625, 0.3665, 0.625, 0.3665, 0.625, 0.3318, 0.625, 0.9182, 0.625, 0.8835, 0.625, 0.8835, 0.625, 0.9182, 0.625, 0.9182, 0.625, 0.8835, 0.625, 0.8835, 0.625, 0.9182, 0.125, 0.6667, 0.125, 0.5833, 0.125, 0.5833, 0.125, 0.6667, 0.375, 0.25, 0.375, 0.25, 0.375, 0.25, 0.375, 0.25, 0.375, 0.9182, 0.375, 0.9182, 0.375, 0.9182, 0.375, 0.9182, 0.375, 0.9182, 0.375, 0.9182, 0.125, 0.5833, 0.125, 0.5481, 0.125, 0.5481, 0.125, 0.5833, 0.125, 0.7019, 0.125, 0.6667, 0.125, 0.6667, 0.125, 0.7019, 0.2068, 0.5833, 0.2068, 0.6667, 0.2068, 0.6667, 0.2068, 0.5833, 0.375, 0.25, 0.375, 0.3302, 0.375, 0.3302, 0.375, 0.25, 0.375, 0.9198, 0.375, 1.0, 0.375, 1.0, 0.375, 0.9198, 0.125, 0.6667, 0.125, 0.5833, 0.125, 0.5833, 0.125, 0.6667, 0.2068, 0.5833, 0.2068, 0.6667, 0.2068, 0.6667, 0.2068, 0.5833, 0.2068, 0.5201, 0.2068, 0.5833, 0.2068, 0.5833, 0.2068, 0.5201, 0.125, 0.5833, 0.125, 0.5481, 0.125, 0.5481, 0.125, 0.5833, 0.125, 0.6667, 0.125, 0.5833, 0.125, 0.5833, 0.125, 0.6667, 0.375, 0.25, 0.375, 0.25, 0.375, 0.25, 0.375, 0.25, 0.375, 0.25, 0.375, 0.9199, 0.375, 1.0, 0.375, 1.0, 0.375, 0.9199, 0.375, 1.0, 0.375, 1.0, 0.375, 1.0, 0.375, 1.0, 0.375, 1.0, 0.375, 1.0, 0.375, 1.0, 0.375, 1.0, 0.375, 0.3318, 0.375, 0.3318, 0.375, 0.3318, 0.375, 0.3318, 0.375, 0.3318, 0.375, 0.3318, 0.2068, 0.5, 0.2068, 0.5201, 0.2068, 0.5833, 0.2068, 0.5833, 0.2068, 0.5, 0.375, 0.9182, 0.375, 0.9198, 0.375, 1.0, 0.375, 1.0, 0.375, 0.9199, 0.375, 0.9182, 0.125, 0.7019, 0.125, 0.6667, 0.125, 0.6667, 0.125, 0.7019, 0.375, 0.9182, 0.375, 0.9199, 0.375, 1.0, 0.375, 1.0, 0.375, 0.9182, 0.2068, 0.5833, 0.2068, 0.5125, 0.2068, 0.5, 0.2068, 0.5, 0.2068, 0.5833, 0.375, 0.25, 0.375, 0.25, 0.375, 0.25, 0.375, 0.25, 0.375, 0.25, 0.375, 0.25, 0.375, 0.25, 0.375, 0.25, 0.375, 0.25, 0.375, 0.3301, 0.375, 0.3301, 0.375, 0.25, 0.2068, 0.6667, 0.2068, 0.7299, 0.2068, 0.7299, 0.2068, 0.6667, 0.375, 0.3318, 0.375, 0.3318, 0.375, 0.3318, 0.375, 0.3318, 0.375, 0.25, 0.375, 0.25, 0.375, 0.25, 0.375, 0.25, 0.125, 0.7019, 0.125, 0.6667, 0.125, 0.6667, 0.125, 0.7019, 0.2068, 0.5833, 0.2068, 0.6667, 0.2068, 0.6667, 0.2068, 0.5833, 0.2068, 0.5833, 0.2068, 0.6667, 0.2068, 0.6667, 0.2068, 0.5833, 0.125, 0.7069, 0.125, 0.6667, 0.125, 0.6667, 0.125, 0.7054, 0.375, 0.3318, 0.375, 0.3318, 0.375, 0.3318, 0.375, 0.3318, 0.375, 0.3318, 0.125, 0.5833, 0.125, 0.5481, 0.125, 0.5481, 0.125, 0.5833, 0.125, 0.6667, 0.125, 0.5833, 0.125, 0.5833, 0.125, 0.6667, 0.375, 1.0, 0.375, 1.0, 0.375, 1.0, 0.375, 1.0, 0.2068, 0.6667, 0.2068, 0.75, 0.2068, 0.75, 0.2068, 0.7305, 0.2068, 0.6667, 0.2068, 0.5833, 0.2068, 0.6667, 0.2068, 0.6667, 0.2068, 0.5833, 0.2068, 0.5833, 0.2068, 0.6667, 0.2068, 0.6667, 0.2068, 0.5833, 0.125, 0.6667, 0.125, 0.5833, 0.125, 0.5833, 0.125, 0.6667, 0.125, 0.6667, 0.125, 0.5833, 0.125, 0.5833, 0.125, 0.6667, 0.375, 0.9182, 0.375, 1.0, 0.375, 1.0, 0.375, 0.9182, 0.375, 0.25, 0.375, 0.3318, 0.375, 0.3318, 0.375, 0.3302, 0.375, 0.25, 0.2068, 0.5, 0.2068, 0.5833, 0.2068, 0.5833, 0.2068, 0.5, 0.2068, 0.5833, 0.2068, 0.5201, 0.2068, 0.5, 0.2068, 0.5, 0.2068, 0.5833, 0.125, 0.5833, 0.125, 0.5431, 0.125, 0.5446, 0.125, 0.5833, 0.375, 0.25, 0.375, 0.25, 0.375, 0.25, 0.375, 0.25, 0.125, 0.7054, 0.125, 0.6667, 0.125, 0.6667, 0.125, 0.7032, 0.375, 0.25, 0.375, 0.25, 0.375, 0.25, 0.375, 0.25, 0.375, 0.25, 0.375, 0.3318, 0.375, 0.3318, 0.375, 0.25, 0.2068, 0.5, 0.2068, 0.5833, 0.2068, 0.5833, 0.2068, 0.5195, 0.2068, 0.5, 0.375, 1.0, 0.375, 1.0, 0.375, 1.0, 0.375, 1.0, 0.125, 0.5833, 0.125, 0.5446, 0.125, 0.5468, 0.125, 0.5833, 0.2068, 0.6667, 0.2068, 0.75, 0.2068, 0.75, 0.2068, 0.6667, 0.375, 0.9182, 0.375, 1.0, 0.375, 1.0, 0.375, 0.9198, 0.375, 0.9182, 0.375, 1.0, 0.375, 1.0, 0.375, 1.0, 0.375, 1.0, 0.375, 0.25, 0.375, 0.25, 0.375, 0.25, 0.375, 0.25, 0.375, 0.25, 0.375, 0.25, 0.375, 0.25, 0.375, 0.25, 0.2068, 0.6667, 0.2068, 0.75, 0.2068, 0.75, 0.2068, 0.6667, 0.375, 0.25, 0.375, 0.25, 0.375, 0.25, 0.375, 0.25, 0.375, 0.25, 0.375, 0.3318, 0.375, 0.3318, 0.375, 0.25, 0.4098, 1.0, 0.4113, 1.0, 0.4583, 1.0, 0.4583, 1.0, 0.437, 1.0, 0.375, 0.1667, 0.4583, 0.1667, 0.4583, 0.2082, 0.375, 0.2082, 0.2068, 0.5, 0.2068, 0.5833, 0.2068, 0.5833, 0.2068, 0.5, 0.375, 0.9182, 0.375, 1.0, 0.375, 1.0, 0.375, 0.9182, 0.125, 0.6667, 0.125, 0.5833, 0.125, 0.5833, 0.125, 0.6667, 0.2068, 0.5833, 0.2068, 0.6667, 0.2068, 0.6667, 0.2068, 0.5833, 0.2888, 0.6667, 0.2613, 0.6667, 0.2613, 0.6667, 0.2888, 0.6667, 0.2888, 0.5833, 0.2888, 0.6667, 0.2888, 0.6667, 0.2888, 0.5833, 0.2613, 0.6667, 0.2613, 0.5833, 0.2613, 0.5833, 0.2613, 0.6667, 0.2613, 0.5833, 0.2888, 0.5833, 0.2888, 0.5833, 0.2613, 0.5833, 0.2613, 0.5833, 0.2888, 0.5833, 0.2888, 0.5833, 0.2613, 0.5833, 0.2888, 0.5833, 0.2888, 0.6667, 0.2888, 0.6667, 0.2888, 0.5833, 0.2613, 0.5833, 0.2888, 0.5833, 0.2888, 0.5833, 0.2613, 0.5833, 0.2613, 0.6667, 0.2613, 0.5833, 0.2613, 0.5833, 0.2613, 0.6667, 0.2613, 0.6667, 0.2613, 0.5833, 0.2613, 0.5833, 0.2613, 0.6667, 0.2613, 0.6667, 0.2613, 0.5833, 0.2613, 0.5833, 0.2613, 0.6667, 0.2888, 0.6667, 0.2613, 0.6667, 0.2613, 0.6667, 0.2888, 0.6667, 0.2888, 0.5833, 0.2888, 0.6667, 0.2888, 0.6667, 0.2888, 0.5833, 0.2888, 0.6667, 0.2613, 0.6667, 0.2613, 0.6667, 0.2888, 0.6667, 0.2888, 0.6667, 0.2613, 0.6667, 0.2613, 0.6667, 0.2888, 0.6667, 0.2888, 0.5833, 0.2888, 0.6667, 0.2888, 0.6667, 0.2888, 0.5833, 0.2613, 0.5833, 0.2888, 0.5833, 0.2888, 0.5833, 0.2613, 0.5833, 0.2613, 0.5833, 0.2888, 0.5833, 0.2888, 0.6667, 0.2613, 0.6667, 0.2888, 0.5833, 0.2888, 0.5833, 0.2888, 0.5833, 0.2888, 0.5833, 0.2613, 0.5833, 0.2888, 0.5833, 0.2888, 0.5833, 0.2613, 0.5833, 0.2613, 0.6667, 0.2613, 0.6667, 0.2613, 0.6667, 0.2613, 0.6667, 0.2888, 0.5833, 0.2888, 0.6667, 0.2888, 0.6667, 0.2888, 0.5833, 0.2888, 0.5833, 0.2888, 0.6667, 0.2888, 0.6667, 0.2888, 0.5833, 0.2888, 0.6667, 0.2888, 0.6667, 0.2888, 0.6667, 0.2888, 0.6667, 0.2888, 0.6667, 0.2888, 0.5833, 0.2888, 0.5833, 0.2888, 0.6667, 0.2613, 0.5833, 0.2613, 0.6667, 0.2613, 0.6667, 0.2613, 0.5833, 0.2613, 0.5833, 0.2613, 0.6667, 0.2613, 0.6667, 0.2613, 0.5833, 0.2613, 0.5833, 0.2613, 0.5833, 0.2613, 0.5833, 0.2613, 0.5833, 0.2613, 0.6667, 0.2613, 0.5833, 0.2613, 0.5833, 0.2613, 0.6667, 0.2613, 0.6667, 0.2613, 0.6667, 0.2613, 0.6667, 0.2613, 0.6667, 0.2613, 0.6667, 0.2613, 0.6667, 0.2613, 0.6667, 0.2613, 0.6667, 0.2613, 0.6667, 0.2613, 0.5833, 0.2613, 0.5833, 0.2613, 0.6667, 0.2613, 0.5833, 0.2613, 0.5833, 0.2613, 0.5833, 0.2613, 0.5833, 0.2613, 0.5833, 0.2613, 0.5833, 0.2613, 0.5833, 0.2613, 0.5833, 0.2613, 0.6667, 0.2613, 0.5833, 0.2613, 0.5833, 0.2613, 0.6667, 0.2613, 0.5833, 0.2613, 0.5833, 0.2613, 0.5833, 0.2613, 0.5833, 0.2613, 0.5833, 0.2613, 0.6667, 0.2613, 0.6667, 0.2613, 0.5833, 0.2613, 0.6667, 0.2613, 0.5833, 0.2613, 0.5833, 0.2613, 0.6667, 0.2613, 0.5833, 0.2613, 0.6667, 0.2613, 0.6667, 0.2613, 0.5833, 0.2613, 0.6667, 0.2613, 0.6667, 0.2613, 0.6667, 0.2613, 0.6667, 0.2613, 0.6667, 0.2613, 0.5833, 0.2613, 0.5833, 0.2613, 0.6667, 0.2068, 0.6667, 0.2068, 0.7299, 0.2068, 0.75, 0.2068, 0.75, 0.2068, 0.6667, 0.125, 0.5833, 0.125, 0.5481, 0.125, 0.5481, 0.125, 0.5833, 0.125, 0.6667, 0.125, 0.5833, 0.125, 0.5833, 0.125, 0.6667, 0.125, 0.5833, 0.125, 0.6667, 0.125, 0.6667, 0.125, 0.5833, 0.375, 1.0, 0.375, 1.0, 0.375, 1.0, 0.375, 1.0, 0.375, 1.0, 0.375, 1.0, 0.375, 1.0, 0.375, 1.0, 0.375, 1.0, 0.2068, 0.5201, 0.2068, 0.5833, 0.2068, 0.5833, 0.2068, 0.5201, 0.2068, 0.6667, 0.2068, 0.7299, 0.2068, 0.7299, 0.2068, 0.6667, 0.375, 0.25, 0.375, 0.3302, 0.375, 0.3318, 0.375, 0.3318, 0.375, 0.3302, 0.375, 0.25, 0.375, 0.25, 0.375, 0.25, 0.375, 0.25, 0.375, 0.25, 0.2068, 0.75, 0.2068, 0.7299, 0.2068, 0.6667, 0.2068, 0.6667, 0.2068, 0.75, 0.375, 0.3318, 0.375, 0.3318, 0.375, 0.3318, 0.375, 0.3318, 0.375, 0.3318, 0.375, 0.3318, 0.2068, 0.6667, 0.2068, 0.7299, 0.2068, 0.75, 0.2068, 0.75, 0.2068, 0.6667, 0.2068, 0.5833, 0.2068, 0.6667, 0.2068, 0.6667, 0.2068, 0.5833, 0.125, 0.7019, 0.125, 0.6667, 0.125, 0.6667, 0.125, 0.7019, 0.2068, 0.6667, 0.2068, 0.5833, 0.2068, 0.5833, 0.2068, 0.6667, 0.125, 0.5833, 0.125, 0.5481, 0.125, 0.5481, 0.125, 0.5833, 0.125, 0.6667, 0.125, 0.5833, 0.125, 0.5833, 0.125, 0.6667, 0.125, 0.6667, 0.125, 0.5833, 0.125, 0.5833, 0.125, 0.6667, 0.125, 0.5833, 0.125, 0.5468, 0.125, 0.5481, 0.125, 0.5833, 0.375, 0.25, 0.375, 0.3302, 0.375, 0.3318, 0.375, 0.3318, 0.375, 0.3301, 0.375, 0.25, 0.125, 0.7019, 0.125, 0.6667, 0.125, 0.6667, 0.125, 0.7019, 0.125, 0.7032, 0.125, 0.6667, 0.125, 0.6667, 0.125, 0.7019, 0.2068, 0.5833, 0.2068, 0.6667, 0.2068, 0.6667, 0.2068, 0.5833, 0.375, 1.0, 0.375, 1.0, 0.375, 1.0, 0.375, 1.0, 0.375, 0.25, 0.375, 0.3302, 0.375, 0.3302, 0.375, 0.25, 0.375, 0.9198, 0.375, 1.0, 0.375, 1.0, 0.375, 0.9198, 0.2068, 0.6667, 0.2068, 0.7305, 0.2068, 0.7299, 0.2068, 0.6667, 0.2068, 0.5, 0.2068, 0.5833, 0.2068, 0.5833, 0.2068, 0.5, 0.2068, 0.6667, 0.2068, 0.75, 0.2068, 0.75, 0.2068, 0.6667, 0.2068, 0.5833, 0.2068, 0.6667, 0.2068, 0.6667, 0.2068, 0.5833, 0.2068, 0.5, 0.2068, 0.5833, 0.2068, 0.5833, 0.2068, 0.5, 0.2068, 0.5833, 0.2068, 0.6667, 0.2068, 0.6667, 0.2068, 0.5833, 0.2068, 0.6667, 0.2068, 0.75, 0.2068, 0.75, 0.2068, 0.6667, 0.375, 0.9182, 0.375, 0.9198, 0.375, 1.0, 0.375, 1.0, 0.375, 0.9198, 0.375, 0.9182, 0.2068, 0.5833, 0.2068, 0.5201, 0.2068, 0.5, 0.2068, 0.5, 0.2068, 0.5833, 0.375, 0.9182, 0.375, 0.9182, 0.375, 0.9182, 0.375, 0.9182, 0.375, 0.9182, 0.375, 0.9182, 0.375, 0.25, 0.375, 0.3302, 0.375, 0.3302, 0.375, 0.25, 0.2068, 0.5, 0.2068, 0.5201, 0.2068, 0.5833, 0.2068, 0.5833, 0.2068, 0.5, 0.2068, 0.75, 0.2068, 0.7299, 0.2068, 0.6667, 0.2068, 0.6667, 0.2068, 0.75, 0.2068, 0.5833, 0.2068, 0.6667, 0.2068, 0.6667, 0.2068, 0.5833, 0.2068, 0.6667, 0.2068, 0.5833, 0.2068, 0.5833, 0.2068, 0.6667, 0.375, 0.9198, 0.375, 1.0, 0.375, 1.0, 0.375, 0.9198, 0.375, 0.3302, 0.375, 0.3318, 0.375, 0.3318, 0.375, 0.3318, 0.375, 0.9181, 0.375, 0.9198, 0.375, 0.9182, 0.375, 0.9182, 0.375, 0.9181, 0.375, 0.9199, 0.375, 0.9182, 0.375, 0.3301, 0.375, 0.3318, 0.375, 0.3318, 0.375, 0.9198, 0.375, 0.9182, 0.375, 0.9182, 0.375, 0.3319, 0.375, 0.3302, 0.375, 0.3318, 0.2068, 0.5201, 0.2068, 0.5, 0.2068, 0.5, 0.2068, 0.5133, 0.2068, 0.7505, 0.2068, 0.7299, 0.2068, 0.7367, 0.2068, 0.75, 0.2068, 0.7505, 0.2068, 0.7299, 0.2068, 0.7355, 0.2068, 0.75, 0.2068, 0.5201, 0.2068, 0.5, 0.2068, 0.5, 0.2068, 0.5145, 0.375, 0.3302, 0.375, 0.3318, 0.375, 0.3318, 0.375, 0.3318, 0.375, 0.9181, 0.375, 0.9198, 0.375, 0.9182, 0.375, 0.9182, 0.375, 0.9198, 0.375, 0.9198, 0.375, 0.9182, 0.375, 0.9182, 0.375, 0.3318, 0.375, 0.3318, 0.375, 0.3302, 0.375, 0.3302, 0.375, 0.9198, 0.375, 0.9198, 0.375, 0.9182, 0.375, 0.9182, 0.375, 0.3302, 0.375, 0.3302, 0.375, 0.3318, 0.375, 0.3318, 0.375, 0.9199, 0.375, 0.9199, 0.375, 0.9182, 0.375, 0.9182, 0.375, 0.3301, 0.375, 0.3301, 0.375, 0.3318, 0.375, 0.3318, 0.375, 0.3302, 0.375, 0.3302, 0.375, 0.3318, 0.375, 0.3318, 0.375, 0.9198, 0.375, 0.9198, 0.375, 0.9182, 0.375, 0.9182, 0.2068, 0.5195, 0.2068, 0.5833, 0.2068, 0.5833, 0.2068, 0.5201, 0.2068, 0.6667, 0.2068, 0.5833, 0.2068, 0.5833, 0.2068, 0.6667, 0.2068, 0.5833, 0.2068, 0.6667, 0.2068, 0.6667, 0.2068, 0.5833, 0.375, 0.9182, 0.375, 0.9182, 0.375, 0.9182, 0.375, 0.9182, 0.375, 0.25, 0.375, 0.25, 0.375, 0.25, 0.375, 0.25, 0.375, 0.25, 0.2068, 0.6667, 0.2068, 0.5833, 0.2068, 0.5833, 0.2068, 0.6667, 0.2068, 0.5201, 0.2068, 0.5833, 0.2068, 0.5833, 0.2068, 0.5201, 0.375, 0.9182, 0.375, 0.9182, 0.375, 0.9182, 0.375, 0.9182, 0.375, 0.9182, 0.375, 0.9181, 0.375, 0.9182, 0.375, 0.9182, 0.375, 0.9181, 0.2068, 0.6667, 0.2068, 0.7299, 0.2068, 0.7299, 0.2068, 0.6667, 0.2068, 0.6667, 0.2068, 0.7299, 0.2068, 0.7299, 0.2068, 0.6667, 0.2068, 0.6667, 0.2068, 0.5833, 0.2068, 0.5833, 0.2068, 0.6667, 0.2068, 0.5833, 0.2068, 0.6667, 0.2068, 0.6667, 0.2068, 0.5833, 0.2068, 0.6667, 0.2068, 0.7299, 0.2068, 0.7299, 0.2068, 0.6667, 0.375, 0.9181, 0.375, 0.9182, 0.375, 0.9182, 0.375, 0.9181, 0.375, 0.3318, 0.375, 0.3318, 0.375, 0.3318, 0.375, 0.3318, 0.2068, 0.75, 0.2068, 0.6667, 0.2068, 0.6667, 0.2068, 0.75, 0.375, 0.3318, 0.375, 0.3318, 0.375, 0.3318, 0.375, 0.3318, 0.2068, 0.5201, 0.2068, 0.5833, 0.2068, 0.5833, 0.2068, 0.5201, 0.2068, 0.5833, 0.2068, 0.5, 0.2068, 0.5, 0.2068, 0.5833, 0.2068, 0.5833, 0.2068, 0.6667, 0.2068, 0.6667, 0.2068, 0.5833, 0.2068, 0.5, 0.2068, 0.5201, 0.2068, 0.5833, 0.2068, 0.5833, 0.2068, 0.5, 0.2068, 0.6667, 0.2068, 0.7299, 0.2068, 0.75, 0.2068, 0.75, 0.2068, 0.6667, 0.375, 0.9181, 0.375, 0.9182, 0.375, 0.9182, 0.375, 0.9181, 0.375, 0.3318, 0.375, 0.3318, 0.375, 0.3318, 0.375, 0.3318, 0.2068, 0.75, 0.2068, 0.6667, 0.2068, 0.6667, 0.2068, 0.75, 0.375, 0.3318, 0.375, 0.3318, 0.375, 0.3318, 0.375, 0.3318, 0.2068, 0.5201, 0.2068, 0.5833, 0.2068, 0.5833, 0.2068, 0.5201, 0.2068, 0.5833, 0.2068, 0.5, 0.2068, 0.5, 0.2068, 0.5833, 0.375, 0.9182, 0.375, 0.9182, 0.375, 0.9182, 0.375, 0.9182, 0.5417, 0.0418, 0.5154, 0.0, 0.5417, 0.0, 0.5417, 0.25, 0.5417, 0.25, 0.5834, 0.25, 0.4583, 0.25, 0.437, 0.25, 0.375, 0.2082, 0.4583, 0.2082, 0.5, 0.25, 0.4583, 0.25, 0.4583, 0.2082, 0.5, 0.2082, 0.437, 1.0, 0.4583, 1.0, 0.4583, 1.0, 0.375, 1.0, 0.5, 0.0, 0.5154, 0.0, 0.5417, 0.0418, 0.5, 0.0418, 0.4583, 0.25, 0.4113, 0.25, 0.4098, 0.25, 0.437, 0.25, 0.4583, 0.25, 0.375, 1.0, 0.375, 1.0, 0.375, 1.0, 0.375, 1.0, 0.5417, 0.25, 0.5, 0.25, 0.5, 0.2082, 0.5417, 0.2082, 0.4583, 0.0, 0.4661, 0.0, 0.5, 0.0418, 0.4583, 0.0418, 0.375, 1.0, 0.375, 1.0, 0.375, 1.0, 0.375, 1.0, 0.4583, 0.25, 0.375, 0.25, 0.375, 0.25, 0.3849, 0.25, 0.4583, 0.25, 0.375, 0.25, 0.375, 0.25, 0.375, 0.25, 0.375, 0.25, 0.375, 1.0, 0.375, 1.0, 0.375, 1.0, 0.375, 1.0, 0.375, 1.0, 0.375, 1.0, 0.375, 1.0, 0.375, 1.0, 0.375, 1.0, 0.375, 1.0, 0.375, 1.0, 0.375, 1.0, 0.375, 1.0, 0.375, 1.0, 0.375, 1.0, 0.375, 1.0, 0.375, 1.0, 0.375, 0.25, 0.375, 0.25, 0.375, 0.25, 0.375, 0.25, 0.375, 1.0, 0.375, 1.0, 0.375, 1.0, 0.375, 1.0, 0.375, 1.0, 0.375, 1.0, 0.375, 1.0, 0.375, 1.0, 0.375, 0.25, 0.375, 0.25, 0.375, 0.25, 0.375, 0.25, 0.375, 0.25, 0.375, 0.25, 0.375, 0.25, 0.375, 0.25, 0.375, 0.25, 0.375, 0.25, 0.375, 0.25, 0.375, 0.25, 0.125, 0.7082, 0.125, 0.7082, 0.125, 0.7325, 0.125, 0.75, 0.125, 0.75, 0.375, 1.0, 0.375, 1.0, 0.375, 1.0, 0.375, 1.0, 0.375, 0.25, 0.375, 0.25, 0.375, 0.25, 0.375, 0.25, 0.375, 0.25, 0.375, 0.25, 0.375, 0.25, 0.375, 0.25, 0.375, 1.0, 0.375, 1.0, 0.375, 1.0, 0.375, 1.0, 0.375, 0.25, 0.375, 0.25, 0.375, 0.25, 0.375, 0.25, 0.375, 1.0, 0.375, 1.0, 0.375, 1.0, 0.375, 1.0, 0.375, 1.0, 0.4583, 1.0, 0.4583, 1.0, 0.3849, 1.0, 0.375, 1.0, 0.375, 1.0, 0.375, 1.0, 0.375, 1.0, 0.375, 1.0, 0.375, 0.25, 0.375, 0.25, 0.375, 0.25, 0.375, 0.25, 0.375, 1.0, 0.375, 1.0, 0.375, 1.0, 0.375, 1.0, 0.375, 0.25, 0.375, 0.25, 0.375, 0.25, 0.375, 0.25, 0.375, 0.25, 0.375, 0.25, 0.375, 0.25, 0.375, 0.25, 0.375, 1.0, 0.375, 1.0, 0.375, 1.0, 0.375, 1.0, 0.375, 1.0, 0.375, 1.0, 0.375, 1.0, 0.375, 1.0, 0.375, 0.25, 0.375, 0.25, 0.375, 0.25, 0.375, 0.25, 0.375, 1.0, 0.375, 1.0, 0.375, 1.0, 0.375, 1.0, 0.375, 0.25, 0.375, 0.25, 0.375, 0.25, 0.375, 0.25, 0.375, 1.0, 0.375, 1.0, 0.375, 1.0, 0.375, 1.0, 0.375, 1.0, 0.375, 1.0, 0.375, 1.0, 0.375, 1.0, 0.375, 0.25, 0.375, 0.25, 0.375, 0.25, 0.375, 0.25, 0.375, 0.25, 0.375, 0.25, 0.375, 0.25, 0.375, 0.25, 0.375, 0.25, 0.375, 0.25, 0.375, 0.25, 0.375, 0.25, 0.375, 1.0, 0.375, 1.0, 0.375, 1.0, 0.375, 1.0, 0.375, 1.0, 0.375, 1.0, 0.375, 1.0, 0.375, 1.0, 0.375, 0.25, 0.375, 0.25, 0.375, 0.25, 0.375, 0.25, 0.375, 0.25, 0.375, 0.25, 0.375, 0.25, 0.375, 0.25, 0.375, 1.0, 0.375, 1.0, 0.375, 1.0, 0.375, 1.0, 0.375, 0.25, 0.375, 0.25, 0.375, 0.25, 0.375, 0.25, 0.375, 1.0, 0.375, 1.0, 0.375, 1.0, 0.375, 1.0, 0.375, 1.0, 0.375, 1.0, 0.375, 1.0, 0.375, 1.0, 0.125, 0.5833, 0.125, 0.6667, 0.125, 0.6667, 0.125, 0.5833, 0.125, 0.6667, 0.125, 0.75, 0.125, 0.75, 0.125, 0.7296, 0.125, 0.7019, 0.125, 0.6667, 0.125, 0.5, 0.125, 0.5833, 0.125, 0.5833, 0.125, 0.5481, 0.125, 0.5204, 0.125, 0.5, 0.125, 0.5833, 0.125, 0.5481, 0.125, 0.5481, 0.125, 0.5833, 0.375, 0.25, 0.375, 0.25, 0.375, 0.25, 0.375, 0.25, 0.125, 0.7019, 0.125, 0.6667, 0.125, 0.6667, 0.125, 0.7019, 0.125, 0.6667, 0.125, 0.5833, 0.125, 0.5833, 0.125, 0.6667, 0.125, 0.5, 0.125, 0.5095, 0.125, 0.5833, 0.125, 0.5833, 0.125, 0.5, 0.375, 0.25, 0.375, 0.3301, 0.375, 0.3318, 0.375, 0.3318, 0.375, 0.25, 0.375, 1.0, 0.375, 1.0, 0.375, 1.0, 0.375, 1.0, 0.2068, 0.75, 0.2068, 0.7375, 0.2068, 0.6667, 0.2068, 0.6667, 0.2068, 0.75, 0.125, 0.7405, 0.125, 0.75, 0.125, 0.75, 0.125, 0.75, 0.2068, 0.5125, 0.2068, 0.5, 0.2068, 0.5, 0.125, 0.5049, 0.125, 0.5095, 0.125, 0.5, 0.125, 0.5, 0.2068, 0.7531, 0.2068, 0.7375, 0.2068, 0.75, 0.2068, 0.5125, 0.125, 0.5095, 0.1253, 0.5, 0.2068, 0.5, 0.125, 0.7405, 0.2068, 0.7375, 0.2068, 0.75, 0.1253, 0.75, 0.125, 0.6667, 0.125, 0.7405, 0.125, 0.75, 0.125, 0.75, 0.125, 0.6667, 0.2068, 0.5125, 0.2068, 0.5833, 0.2068, 0.6667, 0.2068, 0.7375, 0.125, 0.7405, 0.125, 0.6667, 0.125, 0.5833, 0.125, 0.5095, 0.2091, 0.5939, 0.2091, 0.6561, 0.2068, 0.6667, 0.2068, 0.5833, 0.2392, 0.5939, 0.2091, 0.5939, 0.2068, 0.5833, 0.2415, 0.5833, 0.2091, 0.6561, 0.2392, 0.6561, 0.2415, 0.6667, 0.2068, 0.6667, 0.2392, 0.6561, 0.2392, 0.5939, 0.2415, 0.5833, 0.2415, 0.6667, 0.2091, 0.6561, 0.2091, 0.5939, 0.2091, 0.5939, 0.2091, 0.6561, 0.2091, 0.6561, 0.2091, 0.5939, 0.2091, 0.5939, 0.2091, 0.6561, 0.2392, 0.5939, 0.2392, 0.6561, 0.2392, 0.6561, 0.2392, 0.5939, 0.2091, 0.5939, 0.2392, 0.5939, 0.2392, 0.5939, 0.2091, 0.5939, 0.2392, 0.5939, 0.2392, 0.6561, 0.2392, 0.6561, 0.2392, 0.5939, 0.2392, 0.5939, 0.2392, 0.6561, 0.2392, 0.6561, 0.2392, 0.5939, 0.2091, 0.5939, 0.2392, 0.5939, 0.2392, 0.5939, 0.2091, 0.5939, 0.2392, 0.6561, 0.2091, 0.6561, 0.2091, 0.6561, 0.2392, 0.6561, 0.2091, 0.5939, 0.2392, 0.5939, 0.2392, 0.6561, 0.2091, 0.6561, 0.2091, 0.5939, 0.2392, 0.5939, 0.2392, 0.5939, 0.2091, 0.5939, 0.2392, 0.6561, 0.2091, 0.6561, 0.2091, 0.6561, 0.2392, 0.6561, 0.2091, 0.6561, 0.2091, 0.5939, 0.2091, 0.5939, 0.2091, 0.6561])
me_cube.materials.append(mat_material)
me_cube.use_remesh_preserve_volume = False
me_cube.use_remesh_preserve_attributes = False
me_cube.use_mirror_vertex_groups = False
me_cube.update()
me_cube_001 = bpy.data.meshes.new('Cube.001')
me_cube_001.from_pydata([(-0.5157, -0.7538, -0.7538), (-0.5157, -0.7538, 0.7538), (-0.5157, 0.7538, -0.7538), (-0.5157, 0.7538, 0.7538), (-0.6908, 0.7538, 0.7538), (-0.6908, 0.7538, -0.7538), (-0.6908, -0.7538, -0.7538), (-0.6908, -0.7538, 0.7538), (-0.5157, -0.3333, -1.0), (-0.5157, 0.3333, -1.0), (-0.5157, 0.3333, 1.0), (-0.5157, -0.3333, 1.0), (-0.5157, -0.2513, -0.7538), (-0.5157, 0.2513, -0.7538), (-0.5157, 0.2513, 0.7538), (-0.5157, -0.2513, 0.7538), (-0.6908, -0.2513, -0.7538), (-0.6908, 0.2513, -0.7538), (-0.6908, 0.2513, 0.7538), (-0.6908, -0.2513, 0.7538), (1.181, 0.3333, -1.0), (1.181, -0.3333, 1.0), (1.181, 0.7538, 0.7538), (1.181, 0.7538, -0.7538), (1.181, 0.2513, -0.7538), (1.181, -0.2513, 0.7538), (1.181, -0.7538, 0.7538), (1.181, -0.7538, -0.7538), (1.181, -0.3333, -1.0), (1.181, 0.3333, 1.0), (1.181, -0.2513, -0.7538), (1.181, 0.2513, 0.7538), (-0.8168, -0.8168, -1.0), (-0.8168, -1.0, -0.8168), (-1.0, -0.8168, -0.8168), (-1.0, -0.8168, 0.8168), (-0.8168, -1.0, 0.8168), (-0.8168, -0.8168, 1.0), (-1.0, 0.8168, -0.8168), (-0.8168, 1.0, -0.8168), (-0.8168, 0.8168, -1.0), (-0.8168, 0.8168, 1.0), (-0.8168, 1.0, 0.8168), (-1.0, 0.8168, 0.8168), (-0.5157, 0.8168, 1.0), (-0.3325, 1.0, 0.8168), (-0.6988, 1.0, 0.8168), (-0.6988, 1.0, -0.8168), (-0.3325, 1.0, -0.8168), (-0.5157, 0.8168, -1.0), (-0.3325, -1.0, -0.8168), (-0.6988, -1.0, -0.8168), (-0.5157, -0.8168, -1.0), (-0.3325, -1.0, 0.8168), (-0.5157, -0.8168, 1.0), (-0.6988, -1.0, 0.8168), (-1.0, 0.5165, -0.8168), (-0.8168, 0.3333, -1.0), (-1.0, 0.1502, -0.8168), (-1.0, -0.5165, -0.8168), (-1.0, -0.1502, -0.8168), (-0.8168, -0.3333, -1.0), (-1.0, -0.5165, 0.8168), (-0.8168, -0.3333, 1.0), (-1.0, -0.1502, 0.8168), (-1.0, 0.5165, 0.8168), (-1.0, 0.1502, 0.8168), (-0.8168, 0.3333, 1.0), (0.9978, 1.0, 0.8168), (1.181, 0.8168, 1.0), (0.9978, 1.0, -0.8168), (1.181, 0.8168, -1.0), (0.9978, -1.0, 0.8168), (1.181, -0.8168, 1.0), (0.9978, -1.0, -0.8168), (1.181, -0.8168, -1.0), (-1.398, 0.1502, -0.6767), (-1.398, 0.5165, -0.6767), (-1.398, -0.5165, -0.6767), (-1.398, -0.1502, -0.6767), (-1.204, -0.1502, 0.6767), (-1.204, -0.5165, 0.6767), (-1.204, 0.5165, 0.6767), (-1.204, 0.1502, 0.6767)], [], [(44, 41, 67, 10), (40, 49, 9, 57), (1, 0, 6, 7), (61, 8, 52, 32), (11, 63, 37, 54), (39, 42, 46, 47), (60, 64, 66, 58), (0, 1, 26, 27), (13, 12, 30, 24), (53, 50, 74, 72), (16, 19, 7, 6), (13, 2, 5, 17), (15, 1, 7, 19), (2, 3, 4, 5), (3, 14, 18, 4), (14, 15, 19, 18), (0, 12, 16, 6), (12, 13, 17, 16), (5, 4, 18, 17), (17, 18, 19, 16), (1, 15, 25, 26), (15, 14, 10, 11), (10, 14, 31, 29), (12, 0, 27, 30), (48, 45, 68, 70), (22, 23, 71, 69), (56, 65, 43, 38), (10, 67, 63, 11), (51, 55, 36, 33), (57, 9, 8, 61), (31, 22, 69, 29), (23, 24, 20, 71), (30, 27, 75, 28), (27, 26, 73, 75), (26, 25, 21, 73), (24, 30, 28, 20), (14, 3, 22, 31), (52, 8, 28, 75), (11, 54, 73, 21), (8, 9, 20, 28), (9, 49, 71, 20), (3, 2, 23, 22), (15, 11, 21, 25), (2, 13, 24, 23), (44, 10, 29, 69), (32, 33, 34), (35, 36, 37), (38, 39, 40), (41, 42, 43), (44, 45, 46), (47, 48, 49), (50, 51, 52), (53, 54, 55), (56, 57, 58), (59, 60, 61), (62, 63, 64), (65, 66, 67), (61, 32, 34, 59), (33, 36, 35, 34), (67, 41, 43, 65), (42, 39, 38, 43), (49, 40, 39, 47), (41, 44, 46, 42), (45, 48, 47, 46), (55, 51, 50, 53), (32, 52, 51, 33), (54, 37, 36, 55), (40, 57, 56, 38), (57, 61, 60, 58), (37, 63, 62, 35), (63, 67, 66, 64), (66, 65, 82, 83), (58, 66, 83, 76), (69, 71, 70, 68), (72, 74, 75, 73), (48, 70, 71, 49), (53, 72, 73, 54), (52, 75, 74, 50), (68, 45, 44, 69), (34, 35, 62, 59), (80, 79, 78, 81), (82, 77, 76, 83), (59, 62, 81, 78), (62, 64, 80, 81), (60, 59, 78, 79), (56, 58, 76, 77), (65, 56, 77, 82), (64, 60, 79, 80)])
_uv = me_cube_001.uv_layers.new(name='UVMap')
_uv.uv.foreach_set('vector', [0.625, 0.5229, 0.7805, 0.5229, 0.7805, 0.5833, 0.625, 0.5833, 0.2195, 0.5229, 0.375, 0.5229, 0.375, 0.5833, 0.2195, 0.5833, 0.5942, 0.7192, 0.4058, 0.7192, 0.4058, 0.7192, 0.5942, 0.7192, 0.2195, 0.6667, 0.375, 0.6667, 0.375, 0.7271, 0.2195, 0.7271, 0.625, 0.6667, 0.7805, 0.6667, 0.7805, 0.7271, 0.625, 0.7271, 0.3979, 0.3445, 0.6021, 0.3445, 0.6021, 0.4055, 0.3979, 0.4055, 0.3979, 0.1062, 0.6021, 0.1062, 0.6021, 0.1438, 0.3979, 0.1438, 0.4058, 0.7192, 0.5942, 0.7192, 0.5942, 0.7192, 0.4058, 0.7192, 0.4058, 0.5936, 0.4058, 0.6564, 0.4058, 0.6564, 0.4058, 0.5936, 0.6021, 0.75, 0.3979, 0.75, 0.3979, 0.75, 0.6021, 0.75, 0.4058, 0.6564, 0.5942, 0.6564, 0.5942, 0.7192, 0.4058, 0.7192, 0.4058, 0.5936, 0.4058, 0.5308, 0.4058, 0.5308, 0.4058, 0.5936, 0.5942, 0.6564, 0.5942, 0.7192, 0.5942, 0.7192, 0.5942, 0.6564, 0.4058, 0.5308, 0.5942, 0.5308, 0.5942, 0.5308, 0.4058, 0.5308, 0.5942, 0.5308, 0.5942, 0.5936, 0.5942, 0.5936, 0.5942, 0.5308, 0.5942, 0.5936, 0.5942, 0.6564, 0.5942, 0.6564, 0.5942, 0.5936, 0.4058, 0.7192, 0.4058, 0.6564, 0.4058, 0.6564, 0.4058, 0.7192, 0.4058, 0.6564, 0.4058, 0.5936, 0.4058, 0.5936, 0.4058, 0.6564, 0.4058, 0.5308, 0.5942, 0.5308, 0.5942, 0.5936, 0.4058, 0.5936, 0.4058, 0.5936, 0.5942, 0.5936, 0.5942, 0.6564, 0.4058, 0.6564, 0.5942, 0.7192, 0.5942, 0.6564, 0.5942, 0.6564, 0.5942, 0.7192, 0.5942, 0.6564, 0.5942, 0.5936, 0.625, 0.5833, 0.625, 0.6667, 0.625, 0.5833, 0.5942, 0.5936, 0.5942, 0.5936, 0.625, 0.5833, 0.4058, 0.6564, 0.4058, 0.7192, 0.4058, 0.7192, 0.4058, 0.6564, 0.3979, 0.5, 0.6021, 0.5, 0.6021, 0.5, 0.3979, 0.5, 0.5942, 0.5308, 0.4058, 0.5308, 0.375, 0.5229, 0.625, 0.5229, 0.3979, 0.1896, 0.6021, 0.1896, 0.6021, 0.2271, 0.3979, 0.2271, 0.625, 0.5833, 0.7805, 0.5833, 0.7805, 0.6667, 0.625, 0.6667, 0.3979, 0.8445, 0.6021, 0.8445, 0.6021, 0.9055, 0.3979, 0.9055, 0.2195, 0.5833, 0.375, 0.5833, 0.375, 0.6667, 0.2195, 0.6667, 0.5942, 0.5936, 0.5942, 0.5308, 0.625, 0.5229, 0.625, 0.5833, 0.4058, 0.5308, 0.4058, 0.5936, 0.375, 0.5833, 0.375, 0.5229, 0.4058, 0.6564, 0.4058, 0.7192, 0.375, 0.7271, 0.375, 0.6667, 0.4058, 0.7192, 0.5942, 0.7192, 0.625, 0.7271, 0.375, 0.7271, 0.5942, 0.7192, 0.5942, 0.6564, 0.625, 0.6667, 0.625, 0.7271, 0.4058, 0.5936, 0.4058, 0.6564, 0.375, 0.6667, 0.375, 0.5833, 0.5942, 0.5936, 0.5942, 0.5308, 0.5942, 0.5308, 0.5942, 0.5936, 0.375, 0.7271, 0.375, 0.6667, 0.375, 0.6667, 0.375, 0.7271, 0.625, 0.6667, 0.625, 0.7271, 0.625, 0.7271, 0.625, 0.6667, 0.375, 0.6667, 0.375, 0.5833, 0.375, 0.5833, 0.375, 0.6667, 0.375, 0.5833, 0.375, 0.5229, 0.375, 0.5229, 0.375, 0.5833, 0.5942, 0.5308, 0.4058, 0.5308, 0.4058, 0.5308, 0.5942, 0.5308, 0.5942, 0.6564, 0.625, 0.6667, 0.625, 0.6667, 0.5942, 0.6564, 0.4058, 0.5308, 0.4058, 0.5936, 0.4058, 0.5936, 0.4058, 0.5308, 0.625, 0.5229, 0.625, 0.5833, 0.625, 0.5833, 0.625, 0.5229, 0.375, 0.9055, 0.375, 0.9055, 0.3979, 1.0, 0.6021, 0.02289, 0.6021, 0.0, 0.625, 0.02289, 0.3979, 0.2271, 0.3979, 0.25, 0.375, 0.2271, 0.625, 0.3445, 0.625, 0.3445, 0.6021, 0.25, 0.625, 0.5, 0.6021, 0.5, 0.6021, 0.5, 0.3979, 0.4055, 0.3979, 0.5, 0.375, 0.5, 0.3979, 0.6555, 0.375, 0.8445, 0.375, 0.75, 0.6021, 0.75, 0.625, 0.75, 0.6021, 0.75, 0.3979, 0.1896, 0.375, 0.1667, 0.3979, 0.1667, 0.3979, 0.06044, 0.3979, 0.08333, 0.375, 0.08333, 0.6021, 0.06044, 0.625, 0.08333, 0.6021, 0.08333, 0.6021, 0.1896, 0.6021, 0.1667, 0.625, 0.1667, 0.375, 0.08333, 0.375, 0.02289, 0.3979, 0.02289, 0.3979, 0.06044, 0.3979, 0.0, 0.6021, 0.0, 0.6021, 0.02289, 0.3979, 0.02289, 0.625, 0.1667, 0.625, 0.2271, 0.6021, 0.2271, 0.6021, 0.1896, 0.6021, 0.3445, 0.3979, 0.3445, 0.3979, 0.2271, 0.6021, 0.2271, 0.375, 0.5, 0.375, 0.3445, 0.3979, 0.3445, 0.3979, 0.4055, 0.625, 0.3445, 0.625, 0.5, 0.6021, 0.4055, 0.6021, 0.3445, 0.6021, 0.5, 0.3979, 0.5, 0.3979, 0.4055, 0.6021, 0.4055, 0.6021, 0.8445, 0.3979, 0.8445, 0.3979, 0.75, 0.6021, 0.75, 0.375, 0.9055, 0.375, 0.75, 0.3979, 0.8445, 0.3979, 0.9055, 0.625, 0.75, 0.625, 0.9055, 0.6021, 0.9055, 0.6021, 0.8445, 0.375, 0.2271, 0.375, 0.1667, 0.3979, 0.1896, 0.3979, 0.2271, 0.375, 0.1667, 0.375, 0.08333, 0.3979, 0.1062, 0.3979, 0.1438, 0.625, 0.02289, 0.625, 0.08333, 0.6021, 0.06044, 0.6021, 0.02289, 0.625, 0.08333, 0.625, 0.1667, 0.6021, 0.1438, 0.6021, 0.1062, 0.6021, 0.1667, 0.6021, 0.1896, 0.6021, 0.1896, 0.6021, 0.1667, 0.3979, 0.1438, 0.6021, 0.1438, 0.6021, 0.1438, 0.3979, 0.1438, 0.625, 0.5229, 0.375, 0.5229, 0.3979, 0.5, 0.6021, 0.5, 0.6021, 0.75, 0.3979, 0.75, 0.375, 0.7271, 0.625, 0.7271, 0.3979, 0.5, 0.3979, 0.5, 0.375, 0.5229, 0.375, 0.5229, 0.6021, 0.75, 0.6021, 0.75, 0.625, 0.7271, 0.625, 0.7271, 0.375, 0.7271, 0.375, 0.7271, 0.3979, 0.75, 0.3979, 0.75, 0.6021, 0.5, 0.6021, 0.5, 0.625, 0.5229, 0.625, 0.5229, 0.3979, 0.02289, 0.6021, 0.02289, 0.6021, 0.06044, 0.3979, 0.06044, 0.6021, 0.1062, 0.3979, 0.1062, 0.3979, 0.06044, 0.6021, 0.06044, 0.6021, 0.1896, 0.3979, 0.1896, 0.3979, 0.1438, 0.6021, 0.1438, 0.3979, 0.06044, 0.6021, 0.06044, 0.6021, 0.06044, 0.3979, 0.06044, 0.6021, 0.06044, 0.6021, 0.08333, 0.6021, 0.08333, 0.6021, 0.06044, 0.3979, 0.08333, 0.3979, 0.06044, 0.3979, 0.06044, 0.3979, 0.08333, 0.3979, 0.1896, 0.3979, 0.1667, 0.3979, 0.1667, 0.3979, 0.1896, 0.6021, 0.1896, 0.3979, 0.1896, 0.3979, 0.1896, 0.6021, 0.1896, 0.6021, 0.1062, 0.3979, 0.1062, 0.3979, 0.1062, 0.6021, 0.1062])
me_cube_001.use_remesh_fix_poles = True
me_cube_001.use_remesh_preserve_attributes = False
me_cube_001.use_mirror_vertex_groups = False
me_cube_001.update()
me_cone_001 = bpy.data.meshes.new('Cone.001')
me_cone_001.from_pydata([(0.0, 1.0, -1.0), (0.5878, 0.809, -1.0), (0.9511, 0.309, -1.0), (0.9511, -0.309, -1.0), (0.5878, -0.809, -1.0), (-8.742e-08, -1.0, -1.0), (-0.5878, -0.809, -1.0), (-0.9511, -0.309, -1.0), (-0.9511, 0.309, -1.0), (-0.5878, 0.809, -1.0), (0.0, 0.0, 1.0)], [], [(0, 10, 1), (1, 10, 2), (2, 10, 3), (3, 10, 4), (4, 10, 5), (5, 10, 6), (6, 10, 7), (7, 10, 8), (0, 1, 2, 3, 4, 5, 6, 7, 8, 9), (8, 10, 9), (9, 10, 0)])
_uv = me_cone_001.uv_layers.new(name='UVMap')
_uv.uv.foreach_set('vector', [0.25, 0.49, 0.25, 0.25, 0.3911, 0.4442, 0.3911, 0.4442, 0.25, 0.25, 0.4783, 0.3242, 0.4783, 0.3242, 0.25, 0.25, 0.4783, 0.1758, 0.4783, 0.1758, 0.25, 0.25, 0.3911, 0.05584, 0.3911, 0.05584, 0.25, 0.25, 0.25, 0.01, 0.25, 0.01, 0.25, 0.25, 0.1089, 0.05584, 0.1089, 0.05584, 0.25, 0.25, 0.02175, 0.1758, 0.02175, 0.1758, 0.25, 0.25, 0.02175, 0.3242, 0.75, 0.49, 0.8911, 0.4442, 0.9783, 0.3242, 0.9783, 0.1758, 0.8911, 0.05584, 0.75, 0.01, 0.6089, 0.05584, 0.5217, 0.1758, 0.5217, 0.3242, 0.6089, 0.4442, 0.02175, 0.3242, 0.25, 0.25, 0.1089, 0.4442, 0.1089, 0.4442, 0.25, 0.25, 0.25, 0.49])
me_cone_001.use_remesh_fix_poles = True
me_cone_001.use_remesh_preserve_attributes = False
me_cone_001.use_mirror_vertex_groups = False
me_cone_001.update()
me_cylinder_001 = bpy.data.meshes.new('Cylinder.001')
me_cylinder_001.from_pydata([(0.0, 1.0, -1.0), (0.0, 1.0, 1.0), (0.6428, 0.766, -1.0), (0.6428, 0.766, 1.0), (0.9848, 0.1736, -1.0), (0.9848, 0.1736, 1.0), (0.866, -0.5, -1.0), (0.866, -0.5, 1.0), (0.342, -0.9397, -1.0), (0.342, -0.9397, 1.0), (-0.342, -0.9397, -1.0), (-0.342, -0.9397, 1.0), (-0.866, -0.5, -1.0), (-0.866, -0.5, 1.0), (-0.9848, 0.1736, -1.0), (-0.9848, 0.1736, 1.0), (-0.6428, 0.766, -1.0), (-0.6428, 0.766, 1.0), (-0.4335, 1.0, -1.326), (0.1193, 0.766, -1.367), (0.4134, 0.1736, -1.389), (0.3112, -0.5, -1.382), (-0.1394, -0.9397, -1.348), (-0.7276, -0.9397, -1.304), (-1.178, -0.5, -1.27), (-1.28, 0.1736, -1.263), (-0.9862, 0.766, -1.285), (-2.128, 1.0, -1.578), (-2.103, 0.766, -1.659), (-2.09, 0.1736, -1.702), (-2.094, -0.5, -1.687), (-2.115, -0.9397, -1.621), (-2.141, -0.9397, -1.535), (-2.162, -0.5, -1.47), (-2.166, 0.1736, -1.455), (-2.153, 0.766, -1.498)], [], [(0, 1, 3, 2), (2, 3, 5, 4), (4, 5, 7, 6), (6, 7, 9, 8), (8, 9, 11, 10), (10, 11, 13, 12), (12, 13, 15, 14), (3, 1, 17, 15, 13, 11, 9, 7, 5), (14, 15, 17, 16), (16, 17, 1, 0), (4, 6, 21, 20), (22, 23, 32, 31), (2, 4, 20, 19), (16, 0, 18, 26), (14, 16, 26, 25), (12, 14, 25, 24), (10, 12, 24, 23), (8, 10, 23, 22), (6, 8, 22, 21), (0, 2, 19, 18), (19, 20, 29, 28), (26, 18, 27, 35), (23, 24, 33, 32), (20, 21, 30, 29), (24, 25, 34, 33), (21, 22, 31, 30), (18, 19, 28, 27), (25, 26, 35, 34)])
_uv = me_cylinder_001.uv_layers.new(name='UVMap')
_uv.uv.foreach_set('vector', [1.0, 0.5, 1.0, 1.0, 0.8889, 1.0, 0.8889, 0.5, 0.8889, 0.5, 0.8889, 1.0, 0.7778, 1.0, 0.7778, 0.5, 0.7778, 0.5, 0.7778, 1.0, 0.6667, 1.0, 0.6667, 0.5, 0.6667, 0.5, 0.6667, 1.0, 0.5556, 1.0, 0.5556, 0.5, 0.5556, 0.5, 0.5556, 1.0, 0.4444, 1.0, 0.4444, 0.5, 0.4444, 0.5, 0.4444, 1.0, 0.3333, 1.0, 0.3333, 0.5, 0.3333, 0.5, 0.3333, 1.0, 0.2222, 1.0, 0.2222, 0.5, 0.4043, 0.4339, 0.25, 0.49, 0.09573, 0.4339, 0.01365, 0.2917, 0.04215, 0.13, 0.1679, 0.02447, 0.3321, 0.02447, 0.4578, 0.13, 0.4864, 0.2917, 0.2222, 0.5, 0.2222, 1.0, 0.1111, 1.0, 0.1111, 0.5, 0.1111, 0.5, 0.1111, 1.0, 4.47e-08, 1.0, 4.47e-08, 0.5, 0.7778, 0.5, 0.6667, 0.5, 0.6667, 0.5, 0.7778, 0.5, 0.5556, 0.5, 0.4444, 0.5, 0.4444, 0.5, 0.5556, 0.5, 0.8889, 0.5, 0.7778, 0.5, 0.7778, 0.5, 0.8889, 0.5, 0.1111, 0.5, 4.47e-08, 0.5, 4.47e-08, 0.5, 0.1111, 0.5, 0.2222, 0.5, 0.1111, 0.5, 0.1111, 0.5, 0.2222, 0.5, 0.3333, 0.5, 0.2222, 0.5, 0.2222, 0.5, 0.3333, 0.5, 0.4444, 0.5, 0.3333, 0.5, 0.3333, 0.5, 0.4444, 0.5, 0.5556, 0.5, 0.4444, 0.5, 0.4444, 0.5, 0.5556, 0.5, 0.6667, 0.5, 0.5556, 0.5, 0.5556, 0.5, 0.6667, 0.5, 1.0, 0.5, 0.8889, 0.5, 0.8889, 0.5, 1.0, 0.5, 0.8889, 0.5, 0.7778, 0.5, 0.7778, 0.5, 0.8889, 0.5, 0.1111, 0.5, 4.47e-08, 0.5, 4.47e-08, 0.5, 0.1111, 0.5, 0.4444, 0.5, 0.3333, 0.5, 0.3333, 0.5, 0.4444, 0.5, 0.7778, 0.5, 0.6667, 0.5, 0.6667, 0.5, 0.7778, 0.5, 0.3333, 0.5, 0.2222, 0.5, 0.2222, 0.5, 0.3333, 0.5, 0.6667, 0.5, 0.5556, 0.5, 0.5556, 0.5, 0.6667, 0.5, 1.0, 0.5, 0.8889, 0.5, 0.8889, 0.5, 1.0, 0.5, 0.2222, 0.5, 0.1111, 0.5, 0.1111, 0.5, 0.2222, 0.5])
me_cylinder_001.use_remesh_fix_poles = True
me_cylinder_001.use_remesh_preserve_attributes = False
me_cylinder_001.use_mirror_vertex_groups = False
me_cylinder_001.update()
me_cone_002 = bpy.data.meshes.new('Cone.002')
me_cone_002.from_pydata([(0.0, 1.0, -1.0), (0.5878, 0.809, -1.0), (0.9511, 0.309, -1.0), (0.9511, -0.309, -1.0), (0.5878, -0.809, -1.0), (-8.742e-08, -1.0, -1.0), (-0.5878, -0.809, -1.0), (-0.9511, -0.309, -1.0), (-0.9511, 0.309, -1.0), (-0.5878, 0.809, -1.0), (0.0, 0.0, 1.0)], [], [(0, 10, 1), (1, 10, 2), (2, 10, 3), (3, 10, 4), (4, 10, 5), (5, 10, 6), (6, 10, 7), (7, 10, 8), (0, 1, 2, 3, 4, 5, 6, 7, 8, 9), (8, 10, 9), (9, 10, 0)])
_uv = me_cone_002.uv_layers.new(name='UVMap')
_uv.uv.foreach_set('vector', [0.25, 0.49, 0.25, 0.25, 0.3911, 0.4442, 0.3911, 0.4442, 0.25, 0.25, 0.4783, 0.3242, 0.4783, 0.3242, 0.25, 0.25, 0.4783, 0.1758, 0.4783, 0.1758, 0.25, 0.25, 0.3911, 0.05584, 0.3911, 0.05584, 0.25, 0.25, 0.25, 0.01, 0.25, 0.01, 0.25, 0.25, 0.1089, 0.05584, 0.1089, 0.05584, 0.25, 0.25, 0.02175, 0.1758, 0.02175, 0.1758, 0.25, 0.25, 0.02175, 0.3242, 0.75, 0.49, 0.8911, 0.4442, 0.9783, 0.3242, 0.9783, 0.1758, 0.8911, 0.05584, 0.75, 0.01, 0.6089, 0.05584, 0.5217, 0.1758, 0.5217, 0.3242, 0.6089, 0.4442, 0.02175, 0.3242, 0.25, 0.25, 0.1089, 0.4442, 0.1089, 0.4442, 0.25, 0.25, 0.25, 0.49])
me_cone_002.use_remesh_fix_poles = True
me_cone_002.use_remesh_preserve_attributes = False
me_cone_002.use_mirror_vertex_groups = False
me_cone_002.update()
me_cylinder_002 = bpy.data.meshes.new('Cylinder.002')
me_cylinder_002.from_pydata([(0.0, 1.0, -1.0), (0.0, 1.0, 1.0), (0.6428, 0.766, -1.0), (0.6428, 0.766, 1.0), (0.9848, 0.1736, -1.0), (0.9848, 0.1736, 1.0), (0.866, -0.5, -1.0), (0.866, -0.5, 1.0), (0.342, -0.9397, -1.0), (0.342, -0.9397, 1.0), (-0.342, -0.9397, -1.0), (-0.342, -0.9397, 1.0), (-0.866, -0.5, -1.0), (-0.866, -0.5, 1.0), (-0.9848, 0.1736, -1.0), (-0.9848, 0.1736, 1.0), (-0.6428, 0.766, -1.0), (-0.6428, 0.766, 1.0), (-0.4335, 1.0, -1.326), (0.1193, 0.766, -1.367), (0.4134, 0.1736, -1.389), (0.3112, -0.5, -1.382), (-0.1394, -0.9397, -1.348), (-0.7276, -0.9397, -1.304), (-1.178, -0.5, -1.27), (-1.28, 0.1736, -1.263), (-0.9862, 0.766, -1.285), (-2.128, 1.0, -1.578), (-2.103, 0.766, -1.659), (-2.09, 0.1736, -1.702), (-2.094, -0.5, -1.687), (-2.115, -0.9397, -1.621), (-2.141, -0.9397, -1.535), (-2.162, -0.5, -1.47), (-2.166, 0.1736, -1.455), (-2.153, 0.766, -1.498)], [], [(0, 1, 3, 2), (2, 3, 5, 4), (4, 5, 7, 6), (6, 7, 9, 8), (8, 9, 11, 10), (10, 11, 13, 12), (12, 13, 15, 14), (3, 1, 17, 15, 13, 11, 9, 7, 5), (14, 15, 17, 16), (16, 17, 1, 0), (4, 6, 21, 20), (22, 23, 32, 31), (2, 4, 20, 19), (16, 0, 18, 26), (14, 16, 26, 25), (12, 14, 25, 24), (10, 12, 24, 23), (8, 10, 23, 22), (6, 8, 22, 21), (0, 2, 19, 18), (19, 20, 29, 28), (26, 18, 27, 35), (23, 24, 33, 32), (20, 21, 30, 29), (24, 25, 34, 33), (21, 22, 31, 30), (18, 19, 28, 27), (25, 26, 35, 34)])
_uv = me_cylinder_002.uv_layers.new(name='UVMap')
_uv.uv.foreach_set('vector', [1.0, 0.5, 1.0, 1.0, 0.8889, 1.0, 0.8889, 0.5, 0.8889, 0.5, 0.8889, 1.0, 0.7778, 1.0, 0.7778, 0.5, 0.7778, 0.5, 0.7778, 1.0, 0.6667, 1.0, 0.6667, 0.5, 0.6667, 0.5, 0.6667, 1.0, 0.5556, 1.0, 0.5556, 0.5, 0.5556, 0.5, 0.5556, 1.0, 0.4444, 1.0, 0.4444, 0.5, 0.4444, 0.5, 0.4444, 1.0, 0.3333, 1.0, 0.3333, 0.5, 0.3333, 0.5, 0.3333, 1.0, 0.2222, 1.0, 0.2222, 0.5, 0.4043, 0.4339, 0.25, 0.49, 0.09573, 0.4339, 0.01365, 0.2917, 0.04215, 0.13, 0.1679, 0.02447, 0.3321, 0.02447, 0.4578, 0.13, 0.4864, 0.2917, 0.2222, 0.5, 0.2222, 1.0, 0.1111, 1.0, 0.1111, 0.5, 0.1111, 0.5, 0.1111, 1.0, 4.47e-08, 1.0, 4.47e-08, 0.5, 0.7778, 0.5, 0.6667, 0.5, 0.6667, 0.5, 0.7778, 0.5, 0.5556, 0.5, 0.4444, 0.5, 0.4444, 0.5, 0.5556, 0.5, 0.8889, 0.5, 0.7778, 0.5, 0.7778, 0.5, 0.8889, 0.5, 0.1111, 0.5, 4.47e-08, 0.5, 4.47e-08, 0.5, 0.1111, 0.5, 0.2222, 0.5, 0.1111, 0.5, 0.1111, 0.5, 0.2222, 0.5, 0.3333, 0.5, 0.2222, 0.5, 0.2222, 0.5, 0.3333, 0.5, 0.4444, 0.5, 0.3333, 0.5, 0.3333, 0.5, 0.4444, 0.5, 0.5556, 0.5, 0.4444, 0.5, 0.4444, 0.5, 0.5556, 0.5, 0.6667, 0.5, 0.5556, 0.5, 0.5556, 0.5, 0.6667, 0.5, 1.0, 0.5, 0.8889, 0.5, 0.8889, 0.5, 1.0, 0.5, 0.8889, 0.5, 0.7778, 0.5, 0.7778, 0.5, 0.8889, 0.5, 0.1111, 0.5, 4.47e-08, 0.5, 4.47e-08, 0.5, 0.1111, 0.5, 0.4444, 0.5, 0.3333, 0.5, 0.3333, 0.5, 0.4444, 0.5, 0.7778, 0.5, 0.6667, 0.5, 0.6667, 0.5, 0.7778, 0.5, 0.3333, 0.5, 0.2222, 0.5, 0.2222, 0.5, 0.3333, 0.5, 0.6667, 0.5, 0.5556, 0.5, 0.5556, 0.5, 0.6667, 0.5, 1.0, 0.5, 0.8889, 0.5, 0.8889, 0.5, 1.0, 0.5, 0.2222, 0.5, 0.1111, 0.5, 0.1111, 0.5, 0.2222, 0.5])
me_cylinder_002.use_remesh_fix_poles = True
me_cylinder_002.use_remesh_preserve_attributes = False
me_cylinder_002.use_mirror_vertex_groups = False
me_cylinder_002.update()

# ---- objects
ob_cube = bpy.data.objects.new('Cube', me_cube)
ob_cube_001 = bpy.data.objects.new('Cube.001', me_cube_001)
ob_cone_001 = bpy.data.objects.new('Cone.001', me_cone_001)
ob_cylinder_001 = bpy.data.objects.new('Cylinder.001', me_cylinder_001)
ob_cone_002 = bpy.data.objects.new('Cone.002', me_cone_002)
ob_cylinder_002 = bpy.data.objects.new('Cylinder.002', me_cylinder_002)

# ---- transforms, parenting, visibility, modifiers, constraints
ob_cube.location = (-1.62, 0.0, 0.9534)
ob_cube.scale = (0.2129, 0.3424, 0.1604)
ob_cube.lock_rotations_4d = False
ob_cube.empty_display_type = 'ARROWS'
ob_cube.lineart.crease_threshold = 0.0
ob_cube_001.location = (1.444, 0.0, 1.682)
ob_cube_001.scale = (4.05, 2.007, 0.6291)
ob_cube_001.lineart.crease_threshold = 0.0
ob_cone_001.location = (-4.436, 3.88, 1.698)
ob_cone_001.rotation_euler = (1.571, 1.125e-07, 4.614)
ob_cone_001.scale = (0.7072, 0.7072, 0.7072)
ob_cone_001.lineart.crease_threshold = 0.0
ob_cylinder_001.location = (-0.4688, 3.431, 1.681)
ob_cylinder_001.rotation_euler = (-1.571, 1.071e-07, 1.472)
ob_cylinder_001.scale = (0.446, 0.446, 3.543)
ob_cylinder_001.lineart.crease_threshold = 0.0
ob_cone_002.location = (-4.436, -3.487, 1.681)
ob_cone_002.rotation_euler = (1.571, -3.142, 4.811)
ob_cone_002.scale = (0.7072, 0.7072, 0.7072)
ob_cone_002.lineart.crease_threshold = 0.0
ob_cylinder_002.location = (-0.4688, -3.038, 1.698)
ob_cylinder_002.rotation_euler = (-1.571, -3.142, 1.67)
ob_cylinder_002.scale = (0.446, 0.446, 3.543)
ob_cylinder_002.lineart.crease_threshold = 0.0

# ---- collection membership
col_collection.objects.link(ob_cube)
col_collection.objects.link(ob_cube_001)
col_collection.objects.link(ob_cone_001)
col_collection.objects.link(ob_cylinder_001)
col_collection.objects.link(ob_cone_002)
col_collection.objects.link(ob_cylinder_002)

# ---- scene / render settings (as saved in the file)
scene.frame_start = 1; scene.frame_end = 250; scene.frame_set(110)
scene.render.engine = 'BLENDER_EEVEE_NEXT'
scene.cycles.use_denoising = False
scene.cycles.samples = 128
scene.cycles.sampling_pattern = 'TABULATED_SOBOL'
scene.cycles.use_adaptive_sampling = False
scene.cycles.use_light_tree = False
scene.view_settings.view_transform = 'Filmic'
bpy.context.view_layer.update()

# ---- added for rendering (the .blend has no active camera and no usable light): camera, sun
cam_auto = bpy.data.cameras.new('AutoCamera')
cam_auto.lens = 50.0
cam_auto.sensor_width = 36.0
cam_auto.clip_end = 1000.0
ob_auto_camera = bpy.data.objects.new('AutoCamera', cam_auto)
scene.collection.objects.link(ob_auto_camera)
ob_auto_camera.location = (14.4383, -16.5172, 11.447)
ob_auto_camera.rotation_euler = (1.09748, -7.21219e-08, 0.694738)
scene.camera = ob_auto_camera
light_auto_sun = bpy.data.lights.new('AutoSun', 'SUN')
light_auto_sun.energy = 3.0
light_auto_sun.angle = 0.0523599
ob_auto_sun = bpy.data.objects.new('AutoSun', light_auto_sun)
scene.collection.objects.link(ob_auto_sun)
ob_auto_sun.rotation_euler = (0.872665, 0.174533, 0.523599)
bpy.context.view_layer.update()
